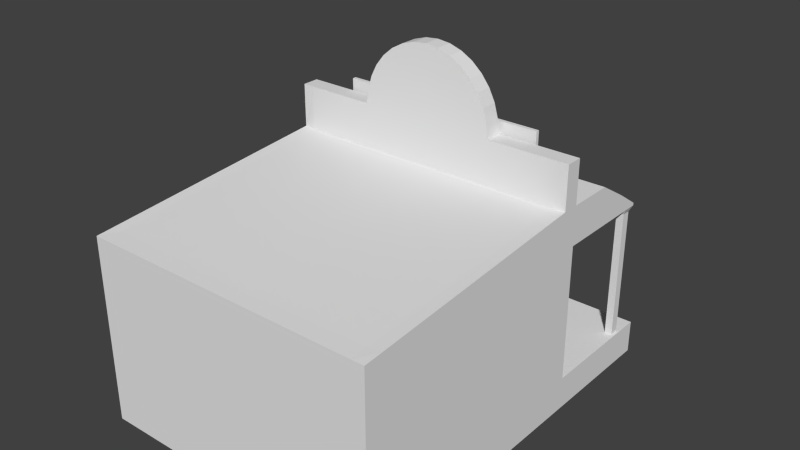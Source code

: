 # Source: House4.blend  (saved by Blender 2.73.0; exported with 4.5.12 LTS)
import bpy
from mathutils import Matrix  # noqa: F401  (used for matrix-valued properties, if any)

bpy.ops.wm.read_factory_settings(use_empty=True)
scene = bpy.context.scene
scene.name = 'Scene'

# ---- collections
col_collection_1 = bpy.data.collections.new('Collection 1'); scene.collection.children.link(col_collection_1)

# ---- materials (node trees are filled in below, after node groups)
mat_house_4 = bpy.data.materials.new('House.4')
mat_house_4.alpha_threshold = 0.0
mat_house_4.use_transparent_shadow = False
mat_house_4.roughness = 0.5
mat_house_4.line_color = (0.0, 0.0, 0.0, 1.0)

# ---- material node trees

# ---- world
world_world = bpy.data.worlds.new('World'); scene.world = world_world
world_world.color = (0.05088, 0.05088, 0.05088)
world_world.use_sun_shadow = False
world_world.sun_shadow_jitter_overblur = 0.0
world_world.cycles.sampling_method = 'MANUAL'
world_world.cycles.sample_map_resolution = 256

# ---- meshes
me_cube = bpy.data.meshes.new('Cube')
me_cube.from_pydata([(-0.04557, 1.024, 3.064), (-0.04557, 0.7878, 3.064), (0.1401, 1.024, 3.045), (0.1401, 0.7878, 3.045), (0.3186, 1.024, 2.988), (0.3186, 0.7878, 2.988), (0.4831, 1.024, 2.896), (0.4831, 0.7878, 2.896), (0.6272, 1.024, 2.771), (0.6272, 0.7878, 2.771), (0.7456, 1.024, 2.62), (0.7456, 0.7878, 2.62), (0.8335, 1.024, 2.447), (0.8335, 0.7878, 2.447), (0.8877, 1.024, 2.259), (0.8877, 0.7878, 2.259), (0.9199, 1.024, 2.065), (0.9199, 0.7863, 2.065), (-1.01, 1.024, 2.065), (-1.01, 0.7863, 2.065), (-0.9788, 1.024, 2.259), (-0.9788, 0.7878, 2.259), (-0.9246, 1.024, 2.447), (-0.9246, 0.7878, 2.447), (-0.8367, 1.024, 2.62), (-0.8367, 0.7878, 2.62), (-0.7184, 1.024, 2.771), (-0.7184, 0.7878, 2.771), (-0.5742, 1.024, 2.896), (-0.5742, 0.7878, 2.896), (-0.4097, 1.024, 2.988), (-0.4097, 0.7878, 2.988), (-0.2312, 1.024, 3.045), (-0.2312, 0.7878, 3.045), (-1.974, -2.753, -1.315), (-2.13, -2.753, -1.315), (-2.13, -2.493, -1.315), (-2.13, 0.7863, -1.315), (-1.01, -2.753, -1.315), (-1.974, -2.753, -1.16), (-2.13, -2.753, -1.16), (-2.13, -2.493, -1.16), (-2.13, 1.024, -1.315), (-2.13, 0.7863, -1.16), (-0.5272, -2.753, -1.315), (-1.01, -2.753, -1.16), (-1.974, -2.753, -1.005), (-2.13, -2.753, -1.005), (-2.13, -2.493, -1.005), (-2.13, 2.782, -1.315), (-2.13, 1.024, -1.16), (-2.13, 0.7863, -1.005), (-0.04479, -2.753, -1.315), (-0.5272, -2.753, -1.16), (-1.01, -2.753, -1.005), (-1.974, -2.753, 0.9114), (-2.13, -2.753, 0.9114), (-2.13, -2.493, 0.9114), (-2.13, 2.782, -1.16), (-2.13, 1.024, -1.005), (-2.13, 0.7863, 0.9114), (0.4376, 3.344, -1.47), (0.4376, -2.753, -1.315), (-0.04479, -2.753, -1.16), (-0.5272, -2.753, -1.005), (-1.01, -2.753, 0.9114), (-1.974, -2.753, 1.167), (-2.13, -2.753, 1.167), (-2.13, -2.493, 1.188), (-0.04479, 3.344, -1.47), (-1.01, 3.115, -1.315), (-2.13, 2.782, -1.005), (-0.5272, 3.344, -1.47), (-2.13, 1.024, 0.9114), (-1.01, 3.344, -1.47), (-2.13, 0.7863, 1.457), (0.9199, -2.753, -1.315), (0.4376, -2.753, -1.16), (-0.04479, -2.753, -1.005), (-0.5272, -2.753, 0.9114), (-1.01, -2.753, 1.167), (-0.5272, 3.115, -1.315), (-1.01, 3.115, -1.16), (-1.974, 1.024, -1.005), (-1.974, 2.782, -1.005), (-1.974, 2.782, -1.16), (-1.974, 1.024, 0.9114), (-2.13, 1.024, 1.457), (-1.976, 0.7765, 1.452), (-1.976, -2.503, 1.183), (1.885, -2.753, -1.315), (0.9199, -2.753, -1.16), (0.4376, -2.753, -1.005), (-0.04479, -2.753, 0.9114), (-0.5272, -2.753, 1.167), (1.883, -2.503, 1.183), (-0.04479, -2.753, 1.167), (0.4376, -2.753, 1.167), (0.9199, -2.753, 1.167), (1.885, -2.753, 1.167), (0.4376, 3.344, -1.315), (-0.04479, 3.115, -1.315), (-0.5272, 3.115, -1.16), (-1.01, 2.782, -1.16), (-1.01, 1.024, -1.005), (-1.01, 2.782, -1.005), (-0.04479, 3.344, -1.315), (-1.786, 1.024, 0.4519), (-1.786, 1.024, -0.9792), (-1.01, 1.024, 0.9114), (-1.115, 1.024, 0.4519), (-2.13, 2.29, 0.9114), (-1.974, 2.29, 0.9114), (-2.13, 1.337, 1.457), (-2.13, 0.7863, 2.065), (-2.13, 1.024, 2.065), (-0.5272, 3.344, -1.315), (1.883, 0.7765, 1.452), (2.057, -2.493, -1.315), (2.057, -2.753, -1.315), (1.885, -2.753, -1.16), (0.9199, -2.753, -1.005), (0.4376, -2.753, 0.9114), (2.057, -2.753, 1.167), (0.9199, -2.753, 0.9114), (1.885, -2.753, 0.9114), (-1.01, 3.344, -1.315), (0.4376, 3.115, -1.315), (-0.04479, 3.115, -1.16), (-0.5272, 1.024, -1.005), (-0.5272, 2.782, -1.005), (-1.115, 0.9428, 0.4519), (-1.786, 0.9425, -0.7343), (-1.961, 1.124, 0.9114), (-2.101, 2.322, 0.8254), (-2.012, 2.322, 0.8254), (-1.974, 1.024, 1.457), (-1.974, 1.337, 1.457), (-2.13, 1.645, 1.457), (-2.13, 2.481, 0.9114), (-1.974, 1.024, 2.065), (-1.974, 0.7863, 2.065), (2.057, 0.7863, -1.315), (2.057, 0.7863, 1.457), (2.057, -2.493, 1.188), (1.885, 0.7863, 2.065), (1.465, 0.7863, 2.065), (2.057, -2.493, -1.16), (2.057, -2.753, -1.16), (1.885, -2.753, -1.005), (2.057, -2.753, 0.9114), (0.4376, 3.115, -1.16), (-1.115, 1.024, -0.9792), (-0.5272, 1.024, 0.9114), (-0.04479, 1.024, -1.005), (-0.04479, 2.782, -1.005), (2.057, 1.024, -1.315), (-1.115, 0.9428, -0.7344), (-1.786, 0.9425, 0.4519), (-1.001, 1.124, 0.9114), (-0.5272, 1.124, 0.9114), (-1.119, 2.481, 0.9114), (-1.974, 2.481, 0.9114), (-1.01, 2.481, 0.9114), (-1.95, 1.665, 1.395), (-1.95, 2.173, 0.9905), (-1.955, 1.124, 1.395), (-1.119, 1.124, 1.395), (-1.119, 1.665, 1.395), (-2.012, 2.443, 0.8254), (-2.101, 2.443, 0.8254), (-2.101, 2.322, -1.111), (-2.012, 2.322, -1.111), (-1.01, 1.024, 1.457), (-1.01, 1.337, 1.457), (-1.974, 1.645, 1.457), (-2.13, 1.683, 1.457), (-2.13, 2.481, 0.9473), (2.057, 0.7863, -1.16), (2.057, -2.493, 0.9114), (2.057, 0.7863, 0.9114), (1.885, 1.024, 2.065), (1.465, 1.024, 2.065), (2.057, -2.493, -1.005), (2.057, -2.753, -1.005), (2.057, 2.782, -1.315), (0.4376, 2.782, -1.16), (-1.115, 0.9425, -0.9792), (-0.04479, 1.024, 0.9114), (-0.04479, 1.024, 0.4566), (-0.2321, 1.024, 0.4566), (-0.2321, 1.024, -0.7347), (-0.04479, 1.024, -0.7347), (0.4376, 1.024, -1.005), (0.4376, 2.782, -1.005), (2.057, 1.024, -1.16), (-1.974, 0.9424, -0.7343), (-0.2321, 0.9432, -0.7347), (-0.2321, 0.9432, 0.4566), (-1.974, 0.9424, 0.4554), (-1.786, 0.9425, -0.9792), (-1.974, 0.9424, -1.005), (-0.5272, 2.48, 0.9119), (1.025, 1.124, 1.395), (-1.001, 1.665, 1.395), (-1.001, 1.124, 1.395), (-0.1065, 1.124, 1.395), (-1.974, 2.481, 0.9473), (-1.01, 2.481, 0.9473), (-2.012, 2.443, -1.111), (-2.101, 2.443, -1.111), (-0.5272, 1.024, 1.457), (-0.5272, 1.338, 1.457), (-1.01, 1.645, 1.457), (-1.974, 1.683, 1.457), (2.057, 0.7863, -1.005), (2.057, 1.024, 0.9114), (2.057, 1.024, 1.457), (2.057, 0.7863, 2.065), (2.057, 1.024, 2.065), (1.885, 1.024, 1.457), (1.465, 1.024, 1.457), (0.9199, 1.024, 1.457), (2.057, 2.782, -1.16), (0.9199, 2.782, -1.16), (0.4376, 1.024, -0.7347), (0.4376, 1.024, 0.9114), (0.4433, 1.024, 0.4566), (1.469, 0.9432, 0.4566), (0.9046, 1.024, 0.4566), (1.469, 1.024, 0.4566), (1.469, 0.9432, -0.7347), (1.469, 1.024, -0.7347), (0.9199, 1.024, -0.7347), (0.9199, 1.024, -1.005), (0.9199, 2.782, -1.005), (2.057, 1.024, -1.005), (-1.974, -2.493, -0.772), (-1.974, -2.493, 0.4538), (-1.974, 0.9416, 1.056), (-1.974, -2.493, -1.005), (0.005938, 1.124, 0.9114), (0.4376, 1.124, 0.9114), (-0.1065, 1.665, 1.395), (-0.1064, 2.481, 0.9114), (-0.5272, 2.48, 0.9478), (-1.01, 1.683, 1.457), (-0.04479, 1.024, 1.457), (-0.04479, 1.337, 1.457), (-0.5272, 1.645, 1.456), (2.057, 2.29, 0.9114), (2.057, 1.337, 1.457), (1.885, 1.337, 1.457), (1.465, 1.338, 1.457), (0.9199, 1.337, 1.457), (0.4376, 1.024, 1.457), (2.057, 2.782, -1.005), (1.885, 2.782, -1.16), (-0.2377, 0.9424, -1.005), (0.9199, 1.024, 0.9114), (1.885, 1.024, -1.005), (1.373, 1.024, 0.9114), (1.885, 1.024, 0.9114), (1.481, 0.9424, -1.005), (1.885, 2.782, -1.005), (-0.2377, -2.493, -0.772), (-0.2377, -2.493, 0.4538), (-1.974, -2.493, 1.056), (-0.2377, -2.493, -1.005), (0.9133, 1.124, 0.9114), (0.4376, 2.48, 0.9119), (0.005965, 2.481, 0.9114), (0.005938, 1.665, 1.395), (0.005938, 1.4, 1.373), (0.005938, 2.118, 1.123), (0.005938, 1.124, 1.395), (0.9133, 1.124, 1.395), (-0.5272, 1.684, 1.456), (0.4376, 1.338, 1.457), (-0.04479, 1.645, 1.457), (1.885, 2.29, 0.9114), (2.057, 2.481, 0.9114), (2.057, 1.645, 1.457), (1.885, 1.645, 1.457), (1.465, 1.645, 1.456), (0.9199, 1.645, 1.457), (1.885, 0.9424, -0.7343), (1.885, 0.9424, 0.4584), (1.373, 1.124, 0.9114), (1.885, 1.125, 0.9114), (1.481, -2.493, -1.005), (1.885, 0.9424, -1.005), (1.481, -2.493, -0.772), (1.481, -2.493, 0.4538), (-0.2377, -2.493, 1.056), (0.9133, 1.665, 1.395), (0.9199, 2.481, 0.9114), (0.4376, 2.48, 0.9478), (-0.04479, 1.683, 1.457), (0.4376, 1.645, 1.456), (1.885, 2.29, 0.9114), (2.057, 2.29, 0.9114), (2.057, 2.481, 0.9473), (2.057, 1.683, 1.457), (1.885, 1.683, 1.457), (1.465, 1.684, 1.456), (0.9199, 1.683, 1.457), (1.885, -2.493, -0.772), (1.885, -2.493, 0.4538), (1.885, 0.9416, 1.056), (1.873, 1.124, 1.395), (1.873, 1.665, 1.395), (1.885, 2.481, 0.9114), (1.873, 2.173, 0.9905), (1.465, 2.48, 0.9119), (1.885, 2.481, 0.9114), (1.885, -2.493, -1.005), (1.481, -2.493, 1.056), (1.885, -2.493, 1.056), (1.024, 2.481, 0.9114), (1.025, 1.665, 1.395), (0.9199, 2.481, 0.9473), (0.4376, 1.684, 1.456), (2.057, 2.481, 0.9114), (1.885, 2.481, 0.9473), (1.465, 2.48, 0.9478), (2.033, 1.654, 1.324), (2.033, 1.195, 1.324), (2.033, 1.195, 0.9724), (2.033, 2.173, 0.9905), (1.914, 2.322, 0.8254), (2.018, 2.322, 0.8254), (1.914, 2.443, 0.8254), (2.018, 2.443, 0.8254), (1.914, 2.322, -1.091), (2.018, 2.322, -1.091), (1.914, 2.443, -1.091), (2.018, 2.443, -1.091), (-1.976, 0.7765, 1.452), (-1.984, 0.8564, 1.46), (1.885, 0.8609, 1.457), (1.883, 0.7765, 1.452), (-2.11, 1.654, 1.324), (-2.11, 1.485, 0.9724), (-2.111, 2.173, 0.9905), (-2.11, 1.195, 1.324), (-2.11, 1.195, 0.9724), (-1.974, -2.753, 1.039), (-2.13, -2.753, 1.039), (-2.13, -2.493, 1.05), (-2.13, 0.7863, 1.184), (-1.01, -2.753, 1.039), (-2.13, 1.024, 1.184), (-0.5272, -2.753, 1.039), (-0.04479, -2.753, 1.039), (0.9199, -2.753, 1.039), (0.4376, -2.753, 1.039), (-2.13, 1.927, 1.184), (-2.13, 2.063, 1.184), (2.057, -2.753, 1.039), (1.885, -2.753, 1.039), (-2.13, 2.128, 1.184), (2.057, 0.7863, 1.184), (2.057, -2.493, 1.05), (-1.974, 2.128, 1.184), (2.057, 1.024, 1.184), (-1.01, 2.128, 1.184), (2.057, 1.927, 1.184), (-0.5273, 2.127, 1.183), (2.057, 2.063, 1.184), (0.4374, 2.127, 1.183), (2.057, 2.128, 1.184), (1.465, 2.127, 1.183), (1.885, 2.128, 1.184), (0.9199, 2.128, 1.184), (-0.5313, 1.666, 1.394), (-0.5351, 1.124, 1.395), (-1.001, 2.102, 1.133), (-0.1065, 2.084, 1.143), (-0.5293, 2.113, 1.137), (-1.543, 0.7863, 2.065), (-1.543, 2.48, 0.9119), (-1.543, 1.024, 1.457), (-1.543, 1.338, 1.457), (-1.543, 1.024, 2.065), (-1.543, 2.48, 0.9478), (-1.543, 1.645, 1.456), (-1.543, 1.684, 1.456), (-1.543, 2.127, 1.183), (-1.531, 1.666, 1.372), (-1.538, 2.158, 1.109), (-1.96, 2.144, 1.107), (-1.119, 2.132, 1.115), (0.445, 1.666, 1.394), (0.9133, 2.122, 1.121), (0.4406, 2.14, 1.121), (1.464, 1.666, 1.394), (1.025, 2.157, 1.1), (1.873, 2.156, 1.1), (1.462, 2.177, 1.098), (1.024, 0.7863, 2.065), (1.024, 1.024, 2.065), (1.024, 1.024, 1.457), (1.024, 1.337, 1.457), (1.024, 1.645, 1.457), (1.024, 2.481, 0.9473), (1.024, 1.683, 1.457), (1.024, 2.128, 1.184), (0.005965, 1.337, 1.457), (0.005965, 1.024, 1.457), (0.005965, 2.481, 0.9473), (0.005965, 1.645, 1.457), (0.005965, 1.683, 1.457), (0.005965, 2.128, 1.184), (-0.1064, 1.337, 1.457), (-0.1064, 1.024, 1.457), (-0.1064, 2.481, 0.9473), (-0.1064, 1.645, 1.457), (-0.1064, 1.683, 1.457), (-0.1064, 2.128, 1.184), (-1.119, 1.024, 1.457), (-1.119, 1.024, 2.065), (-1.119, 2.481, 0.9473), (-1.119, 1.683, 1.457), (-1.119, 2.128, 1.184), (-1.119, 0.7863, 2.065), (-1.119, 1.337, 1.457), (-1.119, 1.645, 1.457), (0.4469, 1.124, 1.395), (1.487, 1.124, 1.395), (1.025, 1.368, 1.395), (1.873, 1.391, 1.392), (1.476, 1.38, 1.394), (0.446, 1.397, 1.394), (0.9133, 1.393, 1.373), (-0.1065, 1.386, 1.387), (-1.001, 1.402, 1.373), (-0.5332, 1.394, 1.394), (-1.119, 1.379, 1.384), (-1.95, 1.391, 1.392), (-1.526, 1.38, 1.394), (-1.522, 1.124, 1.373), (-0.04479, 1.024, 0.5561), (0.4376, 1.024, 0.5561), (0.9199, 1.024, 0.5561), (1.885, 1.024, 0.5575), (-0.5272, 1.024, 0.5575), (1.548, 1.024, 0.557), (1.885, 1.024, -0.8365), (1.548, 1.024, -0.8365), (-0.5272, 1.024, -0.8365), (0.9199, 1.024, -0.8365), (0.4376, 1.024, -0.8365), (-0.04479, 1.024, -0.8365), (-0.3142, 1.024, 0.5569), (-0.3142, 1.024, -0.8365), (-0.02614, 1.053, 0.4571), (-0.2324, 1.053, 0.4571), (-0.2324, 1.053, -0.7328), (-0.02614, 1.053, -0.7328), (0.44, 1.053, -0.7328), (0.44, 1.053, 0.4571), (0.9061, 1.053, 0.4571), (1.471, 1.053, 0.4571), (1.471, 1.053, -0.7328), (0.9061, 1.053, -0.7328), (-0.02614, 1.053, 0.5361), (0.44, 1.053, 0.5361), (0.9061, 1.053, 0.5361), (1.533, 1.053, 0.5368), (1.533, 1.053, -0.8127), (0.9061, 1.053, -0.8127), (0.44, 1.053, -0.8127), (-0.02614, 1.053, -0.8127), (-0.2932, 1.053, 0.5367), (-0.2931, 1.053, -0.8127), (-1.01, 1.024, 0.546), (-1.055, 1.024, 0.5247), (-1.974, 1.024, 0.546), (-1.054, 1.024, -1.005), (-1.848, 1.024, -0.9853), (-1.85, 1.024, -1.005), (-1.848, 1.024, 0.5247), (-1.786, 1.054, 0.4534), (-1.786, 1.054, -0.9792), (-1.116, 1.054, 0.4534), (-1.116, 1.054, -0.9792), (-1.072, 1.054, 0.5072), (-1.072, 1.054, -1.005), (-1.829, 1.054, -0.9853), (-1.831, 1.054, -1.005), (-1.829, 1.054, 0.5072), (-1.974, -2.493, -1.47), (-1.974, -2.753, -1.47), (-2.13, -2.753, -1.47), (-2.13, -2.493, -1.47), (-1.974, 0.7863, -1.47), (-2.13, 0.7863, -1.47), (-1.01, -2.493, -1.47), (-1.01, -2.753, -1.47), (-1.974, 1.024, -1.47), (-2.13, 1.024, -1.47), (-1.01, 0.7863, -1.47), (-0.5272, -2.493, -1.47), (-0.5272, -2.753, -1.47), (-2.13, 2.782, -1.47), (-1.974, 2.782, -1.47), (-1.01, 1.024, -1.47), (-0.5272, 0.7863, -1.47), (-0.04479, -2.493, -1.47), (-0.04479, -2.753, -1.47), (-1.01, 2.782, -1.47), (-0.5272, 1.024, -1.47), (-0.04479, 0.7863, -1.47), (0.4376, -2.493, -1.47), (0.4376, -2.753, -1.47), (-0.5272, 2.782, -1.47), (-1.01, 3.045, -1.47), (-0.04479, 1.024, -1.47), (0.4376, 0.7863, -1.47), (0.9199, -2.493, -1.47), (0.9199, -2.753, -1.47), (-0.04479, 2.782, -1.47), (-0.5272, 3.045, -1.47), (0.4376, 1.024, -1.47), (0.9199, 0.7863, -1.47), (1.885, -2.493, -1.47), (1.885, -2.753, -1.47), (0.4376, 2.782, -1.47), (-0.04479, 3.045, -1.47), (0.9199, 1.024, -1.47), (1.885, 0.7863, -1.47), (2.057, -2.493, -1.47), (2.057, -2.753, -1.47), (0.9199, 2.782, -1.47), (0.4376, 3.045, -1.47), (1.885, 1.024, -1.47), (2.057, 0.7863, -1.47), (1.885, 2.782, -1.47), (2.057, 1.024, -1.47), (2.057, 2.782, -1.47), (0.8491, 0.9432, 0.4566), (-0.2332, 0.9416, 1.056), (0.4717, 0.9416, 1.056), (1.469, 0.9416, 1.056), (0.4733, 0.9432, 0.4566), (0.8498, 0.9416, 1.056), (0.4735, 1.024, 0.4566), (0.8491, 1.024, 0.4566), (0.8491, 0.9432, -0.7342), (0.4733, 0.9432, -0.7342), (0.4735, 1.024, -0.7342), (0.8491, 1.024, -0.7342), (0.853, 0.9424, -1.005), (0.853, -2.493, -1.005), (0.8625, -2.493, -0.772), (0.8625, -2.493, 0.4538), (0.8625, -2.493, 1.056), (0.4771, -2.493, -0.772), (0.4771, -2.493, 1.056), (0.4771, 0.9424, -1.005), (0.4771, -2.493, -1.005), (0.4771, -2.493, 0.4538), (-1.116, 0.9416, 1.056), (-1.785, 0.9416, 1.056), (-1.788, 0.9424, -1.005), (-1.115, 0.9424, -1.005), (0.9199, 1.076, 2.065), (-1.01, 1.076, 2.065), (-1.01, 1.076, 1.457), (-0.5272, 1.076, 1.457), (0.9199, 1.076, 1.457), (-0.04479, 1.076, 1.457), (0.4376, 1.076, 1.457), (0.005965, 1.076, 1.457), (-0.1064, 1.076, 1.457), (0.9199, 1.128, 2.107), (-1.01, 1.128, 2.107), (-1.01, 1.128, 1.457), (-0.5272, 1.128, 1.457), (0.9199, 1.128, 1.457), (-0.04479, 1.128, 1.457), (0.4376, 1.128, 1.457), (0.005965, 1.128, 1.457), (-0.1064, 1.128, 1.457), (1.414, 1.076, 2.065), (-1.504, 1.076, 2.065), (-1.504, 1.076, 1.457), (1.414, 1.076, 1.457), (1.414, 1.128, 2.107), (-1.504, 1.128, 2.107), (-1.504, 1.128, 1.457), (1.414, 1.128, 1.457), (0.9199, 1.076, 2.21), (-1.01, 1.076, 2.21), (0.9199, 1.128, 2.21), (-1.01, 1.128, 2.21), (1.414, 1.076, 2.21), (-1.504, 1.076, 2.21), (1.414, 1.128, 2.21), (-1.504, 1.128, 2.21), (1.31, 1.128, 2.21), (1.308, 1.128, 1.457), (1.309, 1.128, 2.107), (-1.393, 1.128, 2.107), (-1.393, 1.128, 2.21), (-1.393, 1.128, 1.457), (1.414, 1.128, 1.575), (-1.393, 1.128, 1.571), (-1.01, 1.128, 1.571), (-1.504, 1.128, 1.571), (0.9199, 1.128, 1.575), (1.308, 1.128, 1.575), (-1.974, 2.782, -1.315), (-1.01, 2.782, -1.315), (0.4376, 2.782, -1.315), (0.9199, 2.782, -1.315), (1.885, 2.782, -1.315), (2.057, 1.125, 0.9114), (2.032, 1.124, 1.395), (2.032, 1.665, 1.395), (2.032, 2.156, 1.1), (2.032, 1.391, 1.392), (1.885, 1.205, 0.9855), (1.869, 1.204, 1.319), (1.869, 1.655, 1.319), (1.869, 1.391, 1.319), (-2.134, 2.29, 0.9114), (-1.962, 1.205, 0.9855), (-2.111, 1.654, 1.324), (-2.111, 1.195, 1.324), (-2.111, 1.195, 0.9724), (-1.95, 2.156, 1.1), (-2.134, 1.125, 0.9114), (-1.947, 1.204, 1.319), (-1.947, 1.655, 1.319), (-1.947, 1.391, 1.319), (-1.01, 2.914, -1.16), (-0.04479, 2.914, -1.16), (-0.5272, 2.914, -1.16), (0.4376, 2.914, -1.16), (-1.01, 2.914, -1.47), (-0.5272, 2.914, -1.47), (-0.04479, 2.914, -1.47), (0.4376, 2.914, -1.47), (0.4376, 2.914, -1.315), (-1.01, 2.914, -1.315), (-1.01, 2.914, -1.005), (-0.5272, 2.914, -1.005), (-0.04479, 2.914, -1.005), (0.4376, 2.914, -1.005)], [], [(0, 1, 3, 2), (2, 3, 5, 4), (4, 5, 7, 6), (6, 7, 9, 8), (8, 9, 11, 10), (10, 11, 13, 12), (12, 13, 15, 14), (14, 15, 17, 16), (18, 19, 21, 20), (20, 21, 23, 22), (22, 23, 25, 24), (24, 25, 27, 26), (26, 27, 29, 28), (28, 29, 31, 30), (32, 33, 1, 0), (30, 31, 33, 32), (0, 2, 4, 6, 8, 10, 12, 14, 16, 18, 20, 22, 24, 26, 28, 30, 32), (3, 1, 33, 31, 29, 27, 25, 23, 21, 19, 17, 15, 13, 11, 9, 7, 5), (535, 529, 69, 61), (34, 39, 40, 35), (35, 40, 41, 36), (523, 517, 74, 72), (36, 41, 43, 37), (38, 45, 39, 34), (39, 46, 47, 40), (40, 47, 48, 41), (37, 43, 50, 42), (41, 48, 51, 43), (106, 100, 61, 69), (44, 53, 45, 38), (45, 54, 46, 39), (47, 46, 55, 56), (48, 47, 56, 57), (42, 50, 58, 49), (126, 116, 72, 74), (43, 51, 59, 50), (116, 106, 69, 72), (51, 48, 57, 60), (52, 44, 504, 510), (52, 63, 53, 44), (53, 64, 54, 45), (46, 54, 65, 55), (348, 347, 66, 67), (349, 348, 67, 68), (101, 127, 100, 106), (50, 59, 71, 58), (59, 51, 60, 73), (37, 42, 501, 497), (350, 349, 68, 75), (36, 37, 497, 495), (62, 77, 63, 52), (63, 78, 64, 53), (54, 64, 79, 65), (347, 351, 80, 66), (67, 66, 89, 68), (118, 119, 533, 532), (59, 83, 84, 71), (84, 85, 58, 71), (156, 142, 537, 539), (83, 59, 73, 86, 478), (352, 350, 75, 87), (44, 38, 499, 504), (88, 75, 68, 89), (76, 91, 77, 62), (77, 92, 78, 63), (64, 78, 93, 79), (351, 353, 94, 80), (95, 89, 66, 80, 94, 96, 97, 98, 99), (34, 35, 494, 493), (35, 36, 495, 494), (102, 81, 70, 82), (83, 481, 479, 104, 105, 84), (105, 103, 85, 84), (488, 490, 484, 486), (352, 87, 113, 357), (87, 75, 114, 115), (185, 156, 539, 540), (117, 88, 89, 95), (76, 62, 515, 521), (90, 120, 91, 76), (91, 121, 92, 77), (78, 92, 122, 93), (353, 354, 96, 94), (354, 356, 97, 96), (356, 355, 98, 97), (355, 360, 99, 98), (90, 76, 521, 527), (128, 101, 81, 102), (637, 639, 102, 82), (104, 129, 130, 105), (62, 52, 510, 515), (187, 566, 258, 197, 157), (476, 104, 479, 477), (112, 111, 134, 135), (87, 136, 137, 113), (357, 113, 138, 358), (136, 87, 115, 140), (140, 115, 114, 141), (143, 117, 95, 144), (173, 420, 421, 18), (141, 114, 75, 88), (118, 147, 148, 119), (119, 148, 120, 90), (120, 149, 121, 91), (92, 121, 124, 122), (360, 359, 123, 99), (144, 95, 99, 123), (121, 149, 125, 124), (42, 49, 505, 501), (38, 34, 493, 499), (151, 127, 101, 128), (639, 638, 128, 102), (129, 104, 476, 109, 153, 446, 450), (129, 154, 155, 130), (155, 194, 650, 649), (142, 118, 532, 537), (157, 131, 110, 152, 187), (131, 158, 107, 110), (196, 132, 158, 199), (310, 289, 288, 269, 276, 203, 429), (111, 139, 170, 134), (135, 134, 171, 172), (420, 173, 174, 426), (113, 137, 175, 138), (358, 138, 176, 361), (382, 136, 140, 384), (384, 140, 141, 380), (142, 178, 147, 118), (363, 362, 143, 144), (117, 143, 218, 145), (181, 182, 146, 145), (147, 183, 184, 148), (148, 184, 149, 120), (149, 184, 150, 125), (359, 363, 144, 123), (119, 90, 527, 533), (638, 640, 151, 128), (154, 129, 450, 455, 453), (154, 193, 194, 155), (650, 640, 638, 649), (156, 195, 178, 142), (132, 200, 108, 107, 158), (167, 205, 159, 133, 166, 441), (390, 392, 168, 389), (167, 441, 440, 438), (162, 381, 390, 391), (169, 135, 172, 209), (134, 170, 210, 171), (172, 171, 210, 209), (173, 211, 212, 174), (426, 174, 213, 427), (138, 175, 214, 176), (162, 632, 165, 112), (364, 361, 176, 214), (178, 215, 183, 147), (183, 215, 180, 179), (362, 365, 217, 143), (219, 181, 145, 218), (220, 221, 182, 181), (401, 16, 17, 400), (184, 183, 179, 150), (195, 156, 185, 223), (193, 154, 453, 452), (442, 188, 226, 443), (547, 545, 198, 190, 189, 227), (191, 190, 198, 197), (560, 553, 549, 550), (193, 234, 235, 194), (235, 224, 186, 194), (195, 236, 215, 178), (237, 196, 199, 238), (201, 565, 200, 132, 196), (199, 158, 564, 239), (240, 201, 196, 237), (202, 163, 208, 245), (243, 375, 379, 378), (206, 376, 437, 435), (388, 364, 214, 387), (170, 169, 209, 210), (415, 247, 248, 414), (174, 212, 249, 213), (427, 213, 246, 423), (215, 236, 216, 180), (143, 217, 219, 218), (217, 220, 181, 219), (221, 220, 252, 253), (402, 221, 253, 403), (88, 117, 145, 146, 400, 17, 19, 425, 380, 141), (236, 195, 223, 256), (234, 193, 452, 451), (443, 226, 259, 444), (230, 232, 231, 228), (445, 447, 444, 259, 261, 262), (552, 549, 231, 232, 233), (234, 260, 264, 235), (264, 257, 224, 235), (265, 237, 238, 266), (268, 240, 237, 265), (258, 566, 565, 201, 240, 268), (276, 269, 242, 241, 275, 428), (434, 295, 320, 430), (368, 366, 246, 277), (409, 255, 278, 408), (414, 248, 279, 417), (213, 249, 277, 246), (236, 260, 448, 445, 262, 216), (220, 217, 251, 252), (367, 250, 281, 369), (253, 252, 283, 284), (255, 222, 254, 278), (403, 253, 284, 404), (260, 236, 256, 264), (256, 223, 257, 264), (231, 286, 287, 228), (560, 258, 268, 561), (263, 291, 286, 231), (558, 265, 266, 562), (266, 238, 267, 294), (561, 268, 265, 558), (378, 244, 271, 274), (295, 393, 395, 394), (276, 428, 433, 434), (419, 368, 277, 418), (408, 278, 299, 411), (417, 279, 298, 418), (252, 251, 282, 283), (369, 281, 302, 371), (284, 283, 304, 305), (278, 254, 285, 299), (404, 284, 305, 406), (286, 307, 308, 287), (319, 296, 321, 405), (291, 263, 290, 316), (307, 292, 293, 308), (562, 266, 294, 559), (317, 557, 559, 294, 267, 239, 564, 563, 542, 543, 546, 544, 309, 318), (316, 290, 292, 307), (379, 377, 163, 202), (314, 319, 405, 325), (411, 299, 322, 412), (283, 282, 303, 304), (301, 250, 280, 300), (323, 281, 250, 301), (281, 315, 324, 302), (371, 373, 304, 303), (373, 372, 305, 304), (299, 285, 306, 322), (407, 374, 306, 406), (291, 316, 307, 286), (310, 429, 432, 431), (311, 396, 399, 398), (313, 329, 326, 625), (300, 312, 332, 330), (308, 293, 317, 318), (281, 323, 312, 315), (374, 370, 322, 306), (301, 300, 330, 331), (323, 301, 331, 333), (331, 330, 334, 335), (330, 332, 336, 334), (333, 331, 335, 337), (335, 334, 336, 337), (332, 333, 337, 336), (345, 346, 343, 342), (381, 161, 392, 390), (139, 162, 169, 170), (341, 338, 339, 340), (321, 297, 370, 374), (405, 321, 374, 407), (324, 325, 372, 373), (302, 324, 373, 371), (419, 418, 298, 412, 413), (282, 369, 371, 303), (416, 245, 368, 419), (251, 367, 369, 282), (245, 208, 366, 368), (217, 365, 367, 251), (385, 207, 364, 388), (180, 216, 365, 362), (207, 177, 361, 364), (150, 179, 363, 359), (179, 180, 362, 363), (139, 358, 361, 177), (125, 150, 359, 360), (111, 357, 358, 139), (124, 125, 360, 355), (122, 124, 355, 356), (93, 122, 356, 354), (79, 93, 354, 353), (73, 352, 357, 111), (65, 79, 353, 351), (73, 60, 350, 352), (55, 65, 351, 347), (60, 57, 349, 350), (57, 56, 348, 349), (56, 55, 347, 348), (375, 204, 377, 379), (376, 205, 436, 437), (394, 395, 270, 296), (392, 161, 163, 377), (422, 385, 388, 424), (175, 386, 387, 214), (424, 388, 387, 423), (137, 383, 386, 175), (342, 343, 344), (421, 384, 380, 425), (420, 382, 384, 421), (136, 382, 383, 137), (391, 390, 389, 164), (163, 161, 422, 208), (161, 381, 385, 422), (435, 243, 272, 273), (432, 430, 320, 396), (243, 378, 274, 272), (429, 203, 430, 432), (398, 399, 314, 312), (394, 296, 319, 397), (325, 405, 407, 372), (295, 394, 397, 320), (372, 407, 406, 305), (285, 404, 406, 306), (254, 403, 404, 285), (222, 402, 403, 254), (221, 402, 401, 182), (182, 401, 400, 146), (297, 410, 413, 370), (279, 411, 412, 298), (370, 413, 412, 322), (248, 408, 411, 279), (247, 409, 408, 248), (249, 417, 418, 277), (270, 271, 410, 297), (212, 414, 417, 249), (393, 272, 274, 395), (211, 415, 414, 212), (402, 222, 16, 401), (247, 415, 575, 572), (366, 424, 423, 246), (208, 422, 424, 366), (386, 427, 423, 387), (383, 426, 427, 386), (382, 420, 426, 383), (378, 379, 202, 244), (431, 432, 396, 311), (296, 270, 297, 321), (434, 433, 393, 295), (206, 435, 273, 275), (435, 437, 375, 243), (437, 436, 204, 375), (438, 440, 389, 168), (440, 439, 164, 389), (441, 166, 439, 440), (189, 190, 457, 456), (452, 453, 473, 472), (191, 192, 459, 458), (442, 454, 446, 153, 188), (448, 449, 447, 445), (260, 234, 451, 449, 448), (453, 455, 475, 473), (442, 443, 467, 466), (229, 548, 547, 227, 461, 462), (449, 451, 471, 470), (451, 452, 472, 471), (455, 450, 446, 454), (232, 230, 463, 464), (192, 225, 460, 459), (461, 467, 468, 462), (456, 466, 467, 461), (469, 463, 462, 468), (470, 464, 463, 469), (470, 471, 465, 464), (475, 474, 457, 458), (471, 472, 460, 465), (472, 473, 459, 460), (473, 475, 458, 459), (474, 466, 456, 457), (233, 232, 464, 465), (444, 447, 469, 468), (230, 229, 462, 463), (455, 454, 474, 475), (227, 189, 456, 461), (443, 444, 468, 467), (454, 442, 466, 474), (190, 191, 458, 457), (447, 449, 470, 469), (477, 482, 478, 86, 109), (109, 476, 477), (477, 479, 488, 487), (482, 477, 487, 491), (481, 83, 480), (482, 480, 83, 478), (481, 480, 489, 490), (480, 482, 491, 489), (487, 488, 486, 485), (485, 483, 491, 487), (483, 484, 490, 489, 491), (479, 481, 490, 488), (152, 110, 485, 486), (108, 152, 486, 484), (107, 108, 484, 483), (110, 107, 483, 485), (492, 493, 494, 495), (496, 492, 495, 497), (498, 499, 493, 492), (500, 496, 497, 501), (502, 498, 492, 496), (503, 504, 499, 498), (500, 501, 505, 506), (507, 502, 496, 500), (508, 503, 498, 502), (509, 510, 504, 503), (507, 500, 506, 511), (512, 508, 502, 507), (513, 509, 503, 508), (514, 515, 510, 509), (512, 507, 511, 516), (518, 513, 508, 512), (519, 514, 509, 513), (520, 521, 515, 514), (518, 512, 516, 522), (642, 641, 517, 523), (524, 519, 513, 518), (525, 520, 514, 519), (526, 527, 521, 520), (524, 518, 522, 528), (643, 642, 523, 529), (530, 525, 519, 524), (531, 526, 520, 525), (532, 533, 527, 526), (530, 524, 528, 534), (644, 643, 529, 535), (536, 531, 525, 530), (537, 532, 526, 531), (536, 530, 534, 538), (539, 537, 531, 536), (539, 536, 538, 540), (70, 81, 116, 126), (81, 101, 106, 116), (100, 127, 535, 61), (529, 523, 72, 69), (198, 545, 543, 542), (287, 308, 318, 309), (548, 541, 549, 552), (228, 541, 548, 229, 230), (547, 548, 552, 551), (545, 547, 551, 550), (541, 545, 550, 549), (293, 556, 557, 317), (290, 554, 555, 292), (292, 555, 556, 293), (263, 553, 554, 290), (258, 560, 550, 197), (556, 562, 559, 557), (554, 561, 558, 555), (555, 558, 562, 556), (553, 560, 561, 554), (197, 550, 551, 225, 192, 191), (225, 551, 552, 233, 465, 460), (553, 263, 231, 549), (18, 421, 425, 19), (228, 287, 309, 544), (238, 199, 239, 267), (545, 541, 546, 543), (541, 228, 544, 546), (131, 198, 542, 563), (131, 157, 197, 198), (158, 131, 563, 564), (200, 565, 566, 187), (200, 187, 152, 108), (572, 575, 584, 581), (18, 16, 567, 568), (255, 409, 574, 573), (409, 247, 572, 574), (222, 255, 573, 571), (415, 211, 570, 575), (211, 173, 569, 570), (173, 18, 568, 569), (16, 222, 571, 567), (581, 584, 579, 578, 609, 611, 580, 582, 583), (567, 585, 597, 593), (573, 574, 583, 582), (574, 572, 581, 583), (571, 573, 582, 580), (575, 570, 579, 584), (570, 569, 578, 579), (571, 580, 602, 592, 588), (578, 569, 587, 591, 606), (587, 586, 590, 610, 591), (585, 588, 592, 607, 589), (586, 568, 594, 598), (577, 604, 605, 596), (609, 578, 606, 608), (602, 612, 607, 592), (569, 568, 586, 587), (567, 571, 588, 585), (594, 593, 595, 596), (595, 593, 597, 599, 601), (594, 596, 605, 600, 598), (589, 603, 601, 599), (585, 589, 599, 597), (590, 586, 598, 600), (576, 577, 596, 595), (568, 567, 593, 594), (603, 576, 595, 601), (580, 611, 612, 602), (604, 590, 600, 605), (608, 606, 591, 610), (611, 576, 603, 612), (577, 609, 608, 604), (611, 609, 577, 576), (612, 603, 589, 607), (604, 608, 610, 590), (640, 186, 615, 645), (224, 257, 617, 616), (186, 224, 616, 615), (637, 82, 70, 646), (85, 103, 614, 613), (58, 85, 613, 49), (257, 223, 185, 617), (615, 616, 534, 528), (646, 70, 517, 641), (70, 126, 74, 517), (645, 615, 528, 644), (49, 613, 506, 505), (613, 614, 511, 506), (616, 617, 538, 534), (617, 185, 540, 538), (250, 618, 289, 300), (431, 311, 620, 622), (311, 398, 621, 620), (310, 431, 622, 619), (289, 310, 619, 618), (398, 312, 323, 621), (365, 216, 618, 250, 367), (206, 275, 241, 160, 159, 205, 376), (618, 216, 262, 289), (300, 289, 623, 313), (623, 289, 310, 624), (626, 431, 311, 625), (624, 310, 431, 626), (398, 313, 625, 311), (313, 623, 328, 329), (624, 626, 625, 326, 327), (623, 624, 327, 328), (329, 328, 327, 326), (162, 139, 177, 207), (112, 165, 628, 133), (636, 635, 164, 439), (627, 112, 133, 633), (628, 634, 166, 133), (634, 630, 629, 635, 636), (381, 162, 207, 385), (632, 164, 635, 165), (634, 636, 439, 166), (628, 631, 630, 634), (165, 635, 629, 344), (343, 346, 628, 165, 344), (162, 112, 135, 169), (167, 438, 436, 205), (438, 168, 204, 436), (395, 274, 271, 270), (168, 392, 377, 204), (416, 419, 413, 410), (244, 202, 245, 416), (244, 416, 410, 271), (428, 275, 273, 433), (433, 273, 272, 393), (276, 434, 430, 203), (396, 320, 397, 399), (315, 314, 325, 324), (399, 397, 319, 314), (300, 280, 315, 312), (312, 323, 333, 332), (312, 300, 313, 398), (127, 645, 644, 535), (241, 242, 226, 188), (242, 269, 259, 226), (159, 160, 153, 109), (633, 133, 86, 73), (269, 288, 261, 259), (288, 289, 262, 261), (160, 241, 188, 153), (133, 159, 109, 86), (614, 646, 641, 511), (103, 637, 646, 614), (151, 640, 645, 127), (528, 522, 643, 644), (522, 516, 642, 643), (516, 511, 641, 642), (103, 105, 647, 637), (649, 638, 639, 648), (648, 639, 637, 647), (130, 155, 649, 648), (105, 130, 648, 647), (194, 186, 640, 650)])
_uv = me_cube.uv_layers.new(name='UVMap')
_uv.uv.foreach_set('vector', [0.0, 0.0, 0.0, 0.0, 0.0, 0.0, 0.0, 0.0, 0.0, 0.0, 0.0, 0.0, 0.0, 0.0, 0.0, 0.0, 0.0, 0.0, 0.0, 0.0, 0.0, 0.0, 0.0, 0.0, 0.0, 0.0, 0.0, 0.0, 0.0, 0.0, 0.0, 0.0, 0.0, 0.0, 0.0, 0.0, 0.0, 0.0, 0.0, 0.0, 0.0, 0.0, 0.0, 0.0, 0.0, 0.0, 0.0, 0.0, 0.0, 0.0, 0.0, 0.0, 0.0, 0.0, 0.0, 0.0, 0.0, 0.0, 0.0, 0.0, 0.0, 0.0, 0.0, 0.0, 0.0, 0.0, 0.0, 0.0, 0.0, 0.0, 0.0, 0.0, 0.0, 0.0, 0.0, 0.0, 0.0, 0.0, 0.0, 0.0, 0.0, 0.0, 0.0, 0.0, 0.0, 0.0, 0.0, 0.0, 0.0, 0.0, 0.0, 0.0, 0.0, 0.0, 0.0, 0.0, 0.0, 0.0, 0.0, 0.0, 0.0, 0.0, 0.0, 0.0, 0.0, 0.0, 0.0, 0.0, 0.0, 0.0, 0.0, 0.0, 0.0, 0.0, 0.0, 0.0, 0.0, 0.0, 0.0, 0.0, 0.0, 0.0, 0.0, 0.0, 0.0, 0.0, 0.0, 0.0, 0.6482, 0.9225, 0.618, 0.9194, 0.5891, 0.9102, 0.5624, 0.8952, 0.539, 0.875, 0.5198, 0.8504, 0.5055, 0.8224, 0.4967, 0.7919, 0.4915, 0.7604, 0.8046, 0.7604, 0.7996, 0.7919, 0.7908, 0.8224, 0.7765, 0.8504, 0.7573, 0.875, 0.7339, 0.8952, 0.7072, 0.9102, 0.6783, 0.9194, 0.0, 0.0, 0.0, 0.0, 0.0, 0.0, 0.0, 0.0, 0.0, 0.0, 0.0, 0.0, 0.0, 0.0, 0.0, 0.0, 0.0, 0.0, 0.0, 0.0, 0.0, 0.0, 0.0, 0.0, 0.0, 0.0, 0.0, 0.0, 0.0, 0.0, 0.0, 0.0, 0.0, 0.0, 0.0, 0.0, 0.0, 0.0, 0.0, 0.0, 0.0, 0.0, 0.01317, 0.6125, 0.01317, 0.6312, 0.01317, 0.6312, 0.01317, 0.6125, 0.01317, 0.6125, 0.01317, 0.6312, 0.04474, 0.6312, 0.04474, 0.6125, 0.0, 0.0, 0.0, 0.0, 0.0, 0.0, 0.0, 0.0, 0.04474, 0.6125, 0.04474, 0.6312, 0.4423, 0.6312, 0.4423, 0.6125, 0.01317, 0.6125, 0.01317, 0.6312, 0.01317, 0.6312, 0.01317, 0.6125, 0.01317, 0.6312, 0.01317, 0.65, 0.01317, 0.65, 0.01317, 0.6312, 0.01317, 0.6312, 0.01317, 0.65, 0.04474, 0.65, 0.04474, 0.6312, 0.4423, 0.6125, 0.4423, 0.6312, 0.471, 0.6312, 0.471, 0.6125, 0.04474, 0.6312, 0.04474, 0.65, 0.4423, 0.65, 0.4423, 0.6312, 0.18, 0.9807, 0.18, 0.9807, 0.18, 0.9786, 0.18, 0.9786, 0.01317, 0.6125, 0.01317, 0.6312, 0.01317, 0.6312, 0.01317, 0.6125, 0.01317, 0.6312, 0.01317, 0.65, 0.01317, 0.65, 0.01317, 0.6312, 0.01317, 0.65, 0.01317, 0.65, 0.01317, 0.8823, 0.01317, 0.8823, 0.04474, 0.65, 0.01317, 0.65, 0.01317, 0.8823, 0.04474, 0.8823, 0.2079, 0.9855, 0.2079, 0.9893, 0.2512, 0.9893, 0.2512, 0.9855, 0.18, 0.9807, 0.18, 0.9807, 0.18, 0.9786, 0.18, 0.9786, 0.4423, 0.6312, 0.4423, 0.65, 0.471, 0.65, 0.471, 0.6312, 0.18, 0.9807, 0.18, 0.9807, 0.18, 0.9786, 0.18, 0.9786, 0.4423, 0.65, 0.04474, 0.65, 0.04474, 0.8823, 0.4423, 0.8823, 0.01317, 0.6125, 0.01317, 0.6125, 0.01317, 0.5936, 0.01317, 0.5936, 0.01317, 0.6125, 0.01317, 0.6312, 0.01317, 0.6312, 0.01317, 0.6125, 0.01317, 0.6312, 0.01317, 0.65, 0.01317, 0.65, 0.01317, 0.6312, 0.01317, 0.65, 0.01317, 0.65, 0.01317, 0.8823, 0.01317, 0.8823, 0.01317, 0.8978, 0.01317, 0.8978, 0.01317, 0.9133, 0.01317, 0.9133, 0.04474, 0.8991, 0.01317, 0.8978, 0.01317, 0.9133, 0.04474, 0.9159, 0.177, 0.9807, 0.177, 0.9807, 0.18, 0.9807, 0.18, 0.9807, 0.2079, 0.9893, 0.2079, 0.9931, 0.2512, 0.9931, 0.2512, 0.9893, 0.471, 0.65, 0.4423, 0.65, 0.4423, 0.8823, 0.471, 0.8823, 0.4423, 0.6125, 0.471, 0.6125, 0.471, 0.5936, 0.4423, 0.5936, 0.4423, 0.9154, 0.04474, 0.8991, 0.04474, 0.9159, 0.4423, 0.9485, 0.04474, 0.6125, 0.4423, 0.6125, 0.4423, 0.5936, 0.04474, 0.5936, 0.01317, 0.6125, 0.01317, 0.6312, 0.01317, 0.6312, 0.01317, 0.6125, 0.01317, 0.6312, 0.01317, 0.65, 0.01317, 0.65, 0.01317, 0.6312, 0.01317, 0.65, 0.01317, 0.65, 0.01317, 0.8823, 0.01317, 0.8823, 0.01317, 0.8978, 0.01317, 0.8978, 0.01317, 0.9133, 0.01317, 0.9133, 0.0, 0.0, 0.0, 0.0, 0.0, 0.0, 0.0, 0.0, 0.04474, 0.6125, 0.01317, 0.6125, 0.01317, 0.5936, 0.04474, 0.5936, 0.1498, 0.9847, 0.1498, 0.9847, 0.1727, 0.9847, 0.1727, 0.9847, 0.2512, 0.9931, 0.2512, 0.9893, 0.2512, 0.9893, 0.2512, 0.9931, 0.471, 0.6125, 0.4423, 0.6125, 0.4423, 0.5936, 0.471, 0.5936, 0.0, 0.0, 0.0, 0.0, 0.0, 0.0, 0.0, 0.0, 0.0, 0.0, 0.471, 0.9154, 0.4423, 0.9154, 0.4423, 0.9485, 0.471, 0.9485, 0.01317, 0.6125, 0.01317, 0.6125, 0.01317, 0.5936, 0.01317, 0.5936, 0.0, 0.0, 0.0, 0.0, 0.0, 0.0, 0.0, 0.0, 0.01317, 0.6125, 0.01317, 0.6312, 0.01317, 0.6312, 0.01317, 0.6125, 0.01317, 0.6312, 0.01317, 0.65, 0.01317, 0.65, 0.01317, 0.6312, 0.01317, 0.65, 0.01317, 0.65, 0.01317, 0.8823, 0.01317, 0.8823, 0.01317, 0.8978, 0.01317, 0.8978, 0.01317, 0.9133, 0.01317, 0.9133, 0.0, 0.0, 0.0, 0.0, 0.0, 0.0, 0.0, 0.0, 0.0, 0.0, 0.0, 0.0, 0.0, 0.0, 0.0, 0.0, 0.0, 0.0, 0.01317, 0.6125, 0.01317, 0.6125, 0.01317, 0.5936, 0.01317, 0.5936, 0.01317, 0.6125, 0.04474, 0.6125, 0.04474, 0.5936, 0.01317, 0.5936, 0.177, 0.9827, 0.177, 0.9807, 0.177, 0.9807, 0.177, 0.9827, 0.1498, 0.9847, 0.1498, 0.9847, 0.1498, 0.9847, 0.1498, 0.9847, 0.1727, 0.9847, 0.1727, 0.9847, 0.2512, 0.9931, 0.2512, 0.9893, 0.2512, 0.9893, 0.2512, 0.9931, 0.09347, 0.9746, 0.09347, 0.9746, 0.09347, 0.975, 0.09347, 0.975, 0.01152, 0.9696, 0.01152, 0.9787, 0.02206, 0.9787, 0.04186, 0.9696, 0.471, 0.9485, 0.4423, 0.9485, 0.4423, 0.9891, 0.471, 0.9891, 0.2512, 0.9855, 0.2079, 0.9855, 0.2079, 0.9816, 0.2512, 0.9816, 0.0, 0.0, 0.0, 0.0, 0.0, 0.0, 0.0, 0.0, 0.01317, 0.6125, 0.01317, 0.6125, 0.01317, 0.5936, 0.01317, 0.5936, 0.01317, 0.6125, 0.01317, 0.6312, 0.01317, 0.6312, 0.01317, 0.6125, 0.01317, 0.6312, 0.01317, 0.65, 0.01317, 0.65, 0.01317, 0.6312, 0.01317, 0.65, 0.01317, 0.65, 0.01317, 0.8823, 0.01317, 0.8823, 0.01317, 0.8978, 0.01317, 0.8978, 0.01317, 0.9133, 0.01317, 0.9133, 0.01317, 0.8978, 0.01317, 0.8978, 0.01317, 0.9133, 0.01317, 0.9133, 0.01317, 0.8978, 0.01317, 0.8978, 0.01317, 0.9133, 0.01317, 0.9133, 0.01317, 0.8978, 0.01317, 0.8978, 0.01317, 0.9133, 0.01317, 0.9133, 0.01317, 0.6125, 0.01317, 0.6125, 0.01317, 0.5936, 0.01317, 0.5936, 0.177, 0.9827, 0.177, 0.9807, 0.177, 0.9807, 0.177, 0.9827, 0.1744, 0.9827, 0.1744, 0.9827, 0.177, 0.9827, 0.177, 0.9827, 0.1498, 0.9847, 0.1498, 0.9847, 0.1727, 0.9847, 0.1727, 0.9847, 0.01317, 0.6125, 0.01317, 0.6125, 0.01317, 0.5936, 0.01317, 0.5936, 0.1537, 0.02097, 0.1538, 0.01725, 0.2804, 0.01725, 0.2813, 0.05629, 0.1537, 0.05632, 0.0, 0.0, 0.0, 0.0, 0.0, 0.0, 0.0, 0.0, 0.09228, 0.9922, 0.09228, 0.9922, 0.09273, 0.991, 0.09273, 0.991, 0.7901, 0.9888, 0.7798, 0.9888, 0.7798, 0.9888, 0.7901, 0.9888, 0.04186, 0.9696, 0.02206, 0.9787, 0.03238, 0.9787, 0.04644, 0.9696, 0.0, 0.0, 0.0, 0.0, 0.0, 0.0, 0.0, 0.0, 0.0, 0.0, 0.0, 0.0, 0.0, 0.0, 0.0, 0.0, 0.0, 0.0, 0.0, 0.0, 0.0, 0.0, 0.0, 0.0, 0.0, 0.0, 0.0, 0.0, 0.0, 0.0, 0.0, 0.0, 0.0, 0.0, 0.0, 0.0, 0.0, 0.0, 0.0, 0.0, 0.04474, 0.6125, 0.04474, 0.6312, 0.01317, 0.6312, 0.01317, 0.6125, 0.01317, 0.6125, 0.01317, 0.6312, 0.01317, 0.6312, 0.01317, 0.6125, 0.01317, 0.6312, 0.01317, 0.65, 0.01317, 0.65, 0.01317, 0.6312, 0.01317, 0.65, 0.01317, 0.65, 0.01317, 0.8823, 0.01317, 0.8823, 0.01317, 0.8978, 0.01317, 0.8978, 0.01317, 0.9133, 0.01317, 0.9133, 0.0, 0.0, 0.0, 0.0, 0.0, 0.0, 0.0, 0.0, 0.01317, 0.65, 0.01317, 0.65, 0.01317, 0.8823, 0.01317, 0.8823, 0.2079, 0.9855, 0.2512, 0.9855, 0.2512, 0.9816, 0.2079, 0.9816, 0.01317, 0.6125, 0.01317, 0.6125, 0.01317, 0.5936, 0.01317, 0.5936, 0.177, 0.9827, 0.177, 0.9807, 0.177, 0.9807, 0.177, 0.9827, 0.1744, 0.9827, 0.1744, 0.9827, 0.177, 0.9827, 0.177, 0.9827, 0.0, 0.0, 0.0, 0.0, 0.0, 0.0, 0.0, 0.0, 0.0, 0.0, 0.0, 0.0, 0.0, 0.0, 0.1498, 0.9847, 0.1498, 0.9847, 0.1727, 0.9847, 0.1727, 0.9847, 0.1727, 0.9847, 0.1727, 0.9847, 0.1744, 0.9847, 0.1744, 0.9847, 0.4423, 0.6125, 0.04474, 0.6125, 0.04474, 0.5936, 0.4423, 0.5936, 0.09197, 0.9783, 0.09197, 0.9944, 0.09307, 0.9944, 0.09307, 0.975, 0.09197, 0.975, 0.09197, 0.9944, 0.09197, 0.9944, 0.09307, 0.9944, 0.09307, 0.9944, 0.02967, 0.05634, 0.05686, 0.05634, 0.05686, 0.2276, 0.02967, 0.2281, 0.0, 0.0, 0.0, 0.0, 0.0, 0.0, 0.0, 0.0, 0.0, 0.0, 0.0, 0.0, 0.0, 0.0, 0.09228, 0.9922, 0.09493, 0.9922, 0.09441, 0.991, 0.09273, 0.991, 0.09273, 0.991, 0.09273, 0.991, 0.09273, 0.9641, 0.09273, 0.9641, 0.7235, 0.9888, 0.7164, 0.9888, 0.7164, 0.9888, 0.7235, 0.9888, 0.7901, 0.9888, 0.7798, 0.9888, 0.7798, 0.9888, 0.7901, 0.9888, 0.04644, 0.9696, 0.03238, 0.9787, 0.03369, 0.9787, 0.04862, 0.9696, 0.0, 0.0, 0.0, 0.0, 0.0, 0.0, 0.0, 0.0, 0.0, 0.0, 0.0, 0.0, 0.0, 0.0, 0.0, 0.0, 0.4423, 0.6125, 0.4423, 0.6312, 0.04474, 0.6312, 0.04474, 0.6125, 0.04474, 0.8991, 0.4423, 0.9154, 0.4423, 0.9485, 0.04474, 0.9159, 0.0, 0.0, 0.0, 0.0, 0.0, 0.0, 0.0, 0.0, 0.0, 0.0, 0.0, 0.0, 0.0, 0.0, 0.0, 0.0, 0.04474, 0.6312, 0.04474, 0.65, 0.01317, 0.65, 0.01317, 0.6312, 0.01317, 0.6312, 0.01317, 0.65, 0.01317, 0.65, 0.01317, 0.6312, 0.01317, 0.65, 0.01317, 0.65, 0.01317, 0.8823, 0.01317, 0.8823, 0.01317, 0.8978, 0.04474, 0.8991, 0.04474, 0.9159, 0.01317, 0.9133, 0.01317, 0.6125, 0.01317, 0.6125, 0.01317, 0.5936, 0.01317, 0.5936, 0.1744, 0.9827, 0.1744, 0.9827, 0.177, 0.9827, 0.177, 0.9827, 0.0, 0.0, 0.0, 0.0, 0.0, 0.0, 0.0, 0.0, 0.0, 0.0, 0.1498, 0.9847, 0.1498, 0.9847, 0.1727, 0.9847, 0.1727, 0.9847, 0.1744, 0.9847, 0.1744, 0.9827, 0.1744, 0.9827, 0.1744, 0.9847, 0.471, 0.6125, 0.471, 0.6312, 0.4423, 0.6312, 0.4423, 0.6125, 0.09197, 0.9783, 0.09197, 0.975, 0.09307, 0.975, 0.09307, 0.9944, 0.09197, 0.9944, 0.0, 0.0, 0.0, 0.0, 0.0, 0.0, 0.0, 0.0, 0.0, 0.0, 0.0, 0.0, 0.0, 0.0, 0.0, 0.0, 0.0, 0.0, 0.0, 0.0, 0.0, 0.0, 0.0, 0.0, 0.0, 0.0, 0.0, 0.0, 0.0, 0.0, 0.0, 0.0, 0.0, 0.0, 0.0, 0.0, 0.09441, 0.991, 0.09273, 0.991, 0.09273, 0.9641, 0.09441, 0.9641, 0.09273, 0.991, 0.09441, 0.991, 0.09441, 0.9641, 0.09273, 0.9641, 0.09273, 0.9641, 0.09273, 0.9641, 0.09441, 0.9641, 0.09441, 0.9641, 0.7164, 0.9888, 0.6847, 0.9888, 0.6847, 0.9888, 0.7164, 0.9888, 0.7235, 0.9888, 0.7164, 0.9888, 0.7164, 0.9888, 0.7235, 0.9888, 0.7901, 0.9888, 0.7798, 0.9888, 0.7798, 0.9888, 0.7901, 0.9888, 0.05749, 0.9605, 0.04675, 0.9668, 0.0473, 0.9631, 0.05118, 0.9605, 0.7798, 0.9771, 0.7901, 0.9771, 0.7901, 0.9888, 0.7798, 0.9888, 0.4423, 0.6312, 0.4423, 0.65, 0.04474, 0.65, 0.04474, 0.6312, 0.04474, 0.65, 0.4423, 0.65, 0.4423, 0.8823, 0.04474, 0.8823, 0.4423, 0.9154, 0.471, 0.9154, 0.471, 0.9485, 0.4423, 0.9485, 0.0, 0.0, 0.0, 0.0, 0.0, 0.0, 0.0, 0.0, 0.0, 0.0, 0.0, 0.0, 0.0, 0.0, 0.0, 0.0, 0.0, 0.0, 0.0, 0.0, 0.0, 0.0, 0.0, 0.0, 0.01317, 0.65, 0.04474, 0.65, 0.04474, 0.8823, 0.01317, 0.8823, 0.2079, 0.9893, 0.2079, 0.9855, 0.2512, 0.9855, 0.2512, 0.9893, 0.0, 0.0, 0.0, 0.0, 0.0, 0.0, 0.0, 0.0, 0.0, 0.0, 0.0, 0.0, 0.0, 0.0, 0.0, 0.0, 0.01417, 0.9839, 0.01172, 0.9839, 0.01172, 0.9839, 0.01417, 0.9839, 0.01417, 0.9839, 0.01417, 0.9839, 0.01417, 0.9476, 0.01417, 0.9839, 0.01172, 0.9839, 0.01172, 0.9476, 0.3837, 0.01725, 0.438, 0.01725, 0.4374, 0.05635, 0.3831, 0.05635, 0.1498, 0.9847, 0.1498, 0.9847, 0.1727, 0.9847, 0.1727, 0.9847, 0.2512, 0.9931, 0.2512, 0.9893, 0.2512, 0.9893, 0.2512, 0.9931, 0.471, 0.6312, 0.471, 0.65, 0.4423, 0.65, 0.4423, 0.6312, 0.161, 0.04597, 0.6044, 0.05308, 0.6044, 0.2346, 0.161, 0.233, 0.02967, 0.01725, 0.0566, 0.01725, 0.05686, 0.02097, 0.05686, 0.05634, 0.02967, 0.05634, 0.02967, 0.2281, 0.05686, 0.2276, 0.05693, 0.3149, 0.02967, 0.3149, 0.161, 0.01043, 0.6044, 0.01178, 0.6044, 0.05308, 0.161, 0.04597, 0.06046, 0.9604, 0.06049, 0.9604, 0.06048, 0.9616, 0.06045, 0.9616, 0.0, 0.0, 0.0, 0.0, 0.0, 0.0, 0.0, 0.0, 0.0, 0.0, 0.0, 0.0, 0.0, 0.0, 0.0, 0.0, 0.7515, 0.977, 0.7798, 0.9771, 0.7798, 0.9888, 0.7515, 0.9887, 0.09441, 0.991, 0.09441, 0.991, 0.09441, 0.9641, 0.09441, 0.9641, 0.657, 0.9888, 0.6529, 0.9888, 0.6529, 0.9888, 0.657, 0.9888, 0.7164, 0.9888, 0.6847, 0.9888, 0.6847, 0.9887, 0.7164, 0.9888, 0.7235, 0.9888, 0.7164, 0.9888, 0.7164, 0.9888, 0.7235, 0.9888, 0.4423, 0.65, 0.471, 0.65, 0.471, 0.8823, 0.4423, 0.8823, 0.4423, 0.9485, 0.471, 0.9485, 0.471, 0.9891, 0.4423, 0.9891, 0.0, 0.0, 0.0, 0.0, 0.0, 0.0, 0.0, 0.0, 0.5536, 0.9888, 0.526, 0.9888, 0.526, 0.9888, 0.5536, 0.9888, 0.5826, 0.9888, 0.5536, 0.9888, 0.5536, 0.9888, 0.5826, 0.9888, 0.0, 0.0, 0.0, 0.0, 0.0, 0.0, 0.0, 0.0, 0.0, 0.0, 0.0, 0.0, 0.0, 0.0, 0.0, 0.0, 0.0, 0.0, 0.0, 0.0, 0.2079, 0.9931, 0.2079, 0.9893, 0.2512, 0.9893, 0.2512, 0.9931, 0.0, 0.0, 0.0, 0.0, 0.0, 0.0, 0.0, 0.0, 0.0, 0.0, 0.0, 0.0, 0.0, 0.0, 0.0, 0.0, 0.01417, 0.9839, 0.01417, 0.9476, 0.01172, 0.9476, 0.01172, 0.9839, 0.0, 0.0, 0.0, 0.0, 0.0, 0.0, 0.0, 0.0, 0.0, 0.0, 0.0, 0.0, 0.01417, 0.9476, 0.01172, 0.9476, 0.01172, 0.9476, 0.01417, 0.9476, 0.01417, 0.9476, 0.1498, 0.9847, 0.1498, 0.9847, 0.1727, 0.9847, 0.1727, 0.9847, 0.2512, 0.9931, 0.2512, 0.9893, 0.2512, 0.9893, 0.2512, 0.9931, 0.3542, 0.04179, 0.6042, 0.04179, 0.6042, 0.2347, 0.3542, 0.2347, 0.3542, 0.005129, 0.6042, 0.005129, 0.6042, 0.04179, 0.3542, 0.04179, 0.7648, 0.946, 0.7648, 0.946, 0.7648, 0.946, 0.7648, 0.946, 0.5204, 0.946, 0.5204, 0.946, 0.0, 0.0, 0.0, 0.0, 0.0, 0.0, 0.0, 0.0, 0.0, 0.0, 0.0, 0.0, 0.0, 0.0, 0.0, 0.0, 0.0, 0.0, 0.0, 0.0, 0.6847, 0.977, 0.7164, 0.9771, 0.7164, 0.9888, 0.6847, 0.9887, 0.6496, 0.9888, 0.6212, 0.9888, 0.6212, 0.9888, 0.6496, 0.9888, 0.657, 0.9888, 0.6529, 0.9888, 0.6529, 0.9888, 0.657, 0.9888, 0.7164, 0.9888, 0.6847, 0.9887, 0.6847, 0.9887, 0.7164, 0.9888, 0.0, 0.0, 0.0, 0.0, 0.0, 0.0, 0.0, 0.0, 0.0, 0.0, 0.0, 0.0, 0.526, 0.9888, 0.5147, 0.9888, 0.5147, 0.9888, 0.526, 0.9888, 0.04186, 0.9696, 0.05407, 0.9604, 0.06049, 0.9604, 0.04644, 0.9696, 0.5536, 0.9888, 0.526, 0.9888, 0.526, 0.9888, 0.5536, 0.9887, 0.6212, 0.9888, 0.5895, 0.9888, 0.5895, 0.9888, 0.6212, 0.9888, 0.5826, 0.9888, 0.5536, 0.9888, 0.5536, 0.9887, 0.5826, 0.9888, 0.1498, 0.9847, 0.1498, 0.9847, 0.1727, 0.9847, 0.1727, 0.9847, 0.2512, 0.9931, 0.2512, 0.9893, 0.2512, 0.9893, 0.2512, 0.9931, 0.5946, 0.05498, 0.6378, 0.05503, 0.6378, 0.232, 0.5946, 0.2317, 0.7648, 0.946, 0.7648, 0.946, 0.5204, 0.946, 0.5204, 0.946, 0.5959, 0.01487, 0.6378, 0.01487, 0.6378, 0.05503, 0.5946, 0.05498, 0.2417, 0.04179, 0.3542, 0.04179, 0.3542, 0.2347, 0.2417, 0.2347, 0.3542, 0.2347, 0.6042, 0.2347, 0.6042, 0.3295, 0.3542, 0.3295, 0.2417, 0.005129, 0.3542, 0.005129, 0.3542, 0.04179, 0.2417, 0.04179, 0.0, 0.0, 0.0, 0.0, 0.0, 0.0, 0.0, 0.0, 0.0, 0.0, 0.0, 0.0, 0.0, 0.0, 0.0, 0.0, 0.0, 0.0, 0.0, 0.0, 0.0, 0.0, 0.0, 0.0, 0.657, 0.9771, 0.6847, 0.977, 0.6847, 0.9887, 0.657, 0.9888, 0.6496, 0.9888, 0.6212, 0.9888, 0.6212, 0.9887, 0.6496, 0.9888, 0.657, 0.9888, 0.6529, 0.9888, 0.6529, 0.9888, 0.657, 0.9888, 0.526, 0.9888, 0.5147, 0.9888, 0.5147, 0.9888, 0.526, 0.9888, 0.04644, 0.9696, 0.06049, 0.9604, 0.06048, 0.9616, 0.04862, 0.9696, 0.5536, 0.9887, 0.526, 0.9888, 0.526, 0.9888, 0.5536, 0.9887, 0.6212, 0.9888, 0.5895, 0.9888, 0.5895, 0.9888, 0.6212, 0.9887, 0.5826, 0.9888, 0.5536, 0.9887, 0.5536, 0.9887, 0.5826, 0.9888, 0.6044, 0.05308, 0.161, 0.04597, 0.161, 0.233, 0.6044, 0.2351, 0.06049, 0.9604, 0.06049, 0.9604, 0.06048, 0.9616, 0.06048, 0.9616, 0.7648, 0.946, 0.7648, 0.946, 0.5204, 0.946, 0.5204, 0.946, 0.02017, 0.04179, 0.08365, 0.04179, 0.08365, 0.2347, 0.02017, 0.2347, 0.2417, 0.2347, 0.3542, 0.2347, 0.3542, 0.3295, 0.2417, 0.3295, 0.5187, 0.9336, 0.5187, 0.9336, 0.5187, 0.9336, 0.5187, 0.9336, 0.5187, 0.9336, 0.7737, 0.9336, 0.7737, 0.9336, 0.7737, 0.9336, 0.7737, 0.9336, 0.7737, 0.9336, 0.7737, 0.9336, 0.7737, 0.9336, 0.7737, 0.9336, 0.5187, 0.9336, 0.02017, 0.005129, 0.08365, 0.005129, 0.08365, 0.04179, 0.02017, 0.04179, 0.0, 0.0, 0.0, 0.0, 0.0, 0.0, 0.0, 0.0, 0.06046, 0.9604, 0.06049, 0.9604, 0.06048, 0.9616, 0.06045, 0.9616, 0.6496, 0.9888, 0.6212, 0.9887, 0.6212, 0.9887, 0.6496, 0.9888, 0.526, 0.9888, 0.5147, 0.9888, 0.5147, 0.9888, 0.526, 0.9888, 0.0, 0.0, 0.0, 0.0, 0.0, 0.0, 0.0, 0.0, 0.0, 0.0, 0.0, 0.0, 0.0, 0.0, 0.0, 0.0, 0.06049, 0.9604, 0.06049, 0.9604, 0.06048, 0.9616, 0.06048, 0.9616, 0.5147, 0.9771, 0.526, 0.9771, 0.526, 0.9888, 0.5147, 0.9888, 0.526, 0.9771, 0.5536, 0.977, 0.5536, 0.9887, 0.526, 0.9888, 0.6212, 0.9887, 0.5895, 0.9888, 0.5895, 0.9888, 0.6212, 0.9887, 0.5826, 0.9771, 0.5895, 0.9771, 0.5895, 0.9888, 0.5826, 0.9888, 0.6044, 0.01178, 0.161, 0.01043, 0.161, 0.04597, 0.6044, 0.05308, 0.0, 0.0, 0.0, 0.0, 0.0, 0.0, 0.0, 0.0, 0.0, 0.0, 0.0, 0.0, 0.0, 0.0, 0.0, 0.0, 0.0473, 0.9631, 0.0473, 0.9631, 0.03015, 0.9741, 0.0302, 0.974, 0.09228, 0.9922, 0.09493, 0.9922, 0.09441, 0.991, 0.09273, 0.991, 0.02017, 0.2347, 0.08365, 0.2347, 0.08365, 0.3295, 0.02017, 0.3295, 0.0, 0.0, 0.0, 0.0, 0.0, 0.0, 0.0, 0.0, 0.5895, 0.9771, 0.6212, 0.977, 0.6212, 0.9887, 0.5895, 0.9888, 0.09228, 0.9922, 0.09228, 0.9922, 0.09273, 0.991, 0.09273, 0.991, 0.09493, 0.9922, 0.09228, 0.9922, 0.09273, 0.991, 0.09441, 0.991, 0.09273, 0.991, 0.09273, 0.991, 0.09273, 0.9644, 0.09273, 0.9644, 0.09273, 0.991, 0.09441, 0.991, 0.09441, 0.9644, 0.09273, 0.9644, 0.09441, 0.991, 0.09273, 0.991, 0.09273, 0.9644, 0.09441, 0.9644, 0.09273, 0.9644, 0.09273, 0.9644, 0.09441, 0.9644, 0.09441, 0.9644, 0.09441, 0.991, 0.09441, 0.991, 0.09441, 0.9644, 0.09441, 0.9644, 0.0, 0.0, 0.0, 0.0, 0.0, 0.0, 0.0, 0.0, 0.0, 0.0, 0.0, 0.0, 0.0, 0.0, 0.0, 0.0, 0.09493, 0.9922, 0.09493, 0.9922, 0.09441, 0.991, 0.09441, 0.991, 0.0, 0.0, 0.0, 0.0, 0.0, 0.0, 0.0, 0.0, 0.5895, 0.9669, 0.6212, 0.967, 0.6212, 0.977, 0.5895, 0.9771, 0.5826, 0.9669, 0.5895, 0.9669, 0.5895, 0.9771, 0.5826, 0.9771, 0.526, 0.9669, 0.5536, 0.967, 0.5536, 0.977, 0.526, 0.9771, 0.5147, 0.9669, 0.526, 0.9669, 0.526, 0.9771, 0.5147, 0.9771, 0.657, 0.9771, 0.657, 0.9888, 0.6529, 0.9888, 0.6496, 0.9888, 0.6496, 0.9771, 0.03238, 0.9787, 0.04644, 0.9696, 0.04862, 0.9696, 0.03369, 0.9787, 0.657, 0.9669, 0.6847, 0.967, 0.6847, 0.977, 0.657, 0.9771, 0.02206, 0.9787, 0.04186, 0.9696, 0.04644, 0.9696, 0.03238, 0.9787, 0.6847, 0.967, 0.7164, 0.9669, 0.7164, 0.9771, 0.6847, 0.977, 0.01152, 0.9787, 0.01152, 0.9696, 0.04186, 0.9696, 0.02206, 0.9787, 0.7515, 0.967, 0.7798, 0.9669, 0.7798, 0.9771, 0.7515, 0.977, 0.4423, 0.8823, 0.471, 0.8823, 0.471, 0.9154, 0.4423, 0.9154, 0.7798, 0.9669, 0.7901, 0.9669, 0.7901, 0.9771, 0.7798, 0.9771, 0.01317, 0.8823, 0.04474, 0.8823, 0.04474, 0.8991, 0.01317, 0.8978, 0.04474, 0.8823, 0.4423, 0.8823, 0.4423, 0.9154, 0.04474, 0.8991, 0.06049, 0.9604, 0.04644, 0.9696, 0.04862, 0.9696, 0.06048, 0.9616, 0.01317, 0.8823, 0.01317, 0.8823, 0.01317, 0.8978, 0.01317, 0.8978, 0.05407, 0.9604, 0.04186, 0.9696, 0.04644, 0.9696, 0.06049, 0.9604, 0.01317, 0.8823, 0.01317, 0.8823, 0.01317, 0.8978, 0.01317, 0.8978, 0.01317, 0.8823, 0.01317, 0.8823, 0.01317, 0.8978, 0.01317, 0.8978, 0.01317, 0.8823, 0.01317, 0.8823, 0.01317, 0.8978, 0.01317, 0.8978, 0.01317, 0.8823, 0.01317, 0.8823, 0.01317, 0.8978, 0.01317, 0.8978, 0.01152, 0.9604, 0.01152, 0.9696, 0.04186, 0.9696, 0.05407, 0.9604, 0.01317, 0.8823, 0.01317, 0.8823, 0.01317, 0.8978, 0.01317, 0.8978, 0.471, 0.8823, 0.4423, 0.8823, 0.4423, 0.9154, 0.471, 0.9154, 0.01317, 0.8823, 0.01317, 0.8823, 0.01317, 0.8978, 0.01317, 0.8978, 0.4423, 0.8823, 0.04474, 0.8823, 0.04474, 0.8991, 0.4423, 0.9154, 0.04474, 0.8823, 0.01317, 0.8823, 0.01317, 0.8978, 0.04474, 0.8991, 0.01317, 0.8823, 0.01317, 0.8823, 0.01317, 0.8978, 0.01317, 0.8978, 0.0, 0.0, 0.0, 0.0, 0.0, 0.0, 0.0, 0.0, 0.0, 0.0, 0.0, 0.0, 0.0, 0.0, 0.0, 0.0, 0.0, 0.0, 0.0, 0.0, 0.0, 0.0, 0.0, 0.0, 0.0, 0.0, 0.0, 0.0, 0.0, 0.0, 0.0, 0.0, 0.7235, 0.9669, 0.7515, 0.967, 0.7515, 0.977, 0.7235, 0.9771, 0.7798, 0.9888, 0.7515, 0.9887, 0.7515, 0.9887, 0.7798, 0.9888, 0.7235, 0.9771, 0.7515, 0.977, 0.7515, 0.9887, 0.7235, 0.9888, 0.7798, 0.9888, 0.7515, 0.9888, 0.7515, 0.9887, 0.7798, 0.9888, 0.0, 0.0, 0.0, 0.0, 0.0, 0.0, 0.0, 0.0, 0.0, 0.0, 0.0, 0.0, 0.0, 0.0, 0.0, 0.0, 0.0, 0.0, 0.0, 0.0, 0.0, 0.0, 0.7798, 0.9888, 0.7515, 0.9888, 0.7515, 0.9888, 0.7798, 0.9888, 0.0, 0.0, 0.0, 0.0, 0.0, 0.0, 0.0, 0.0, 0.06049, 0.9604, 0.06049, 0.9604, 0.06048, 0.9616, 0.06048, 0.9616, 0.06049, 0.9604, 0.06046, 0.9604, 0.06045, 0.9616, 0.06048, 0.9616, 0.0, 0.0, 0.0, 0.0, 0.0, 0.0, 0.0, 0.0, 0.0, 0.0, 0.0, 0.0, 0.0, 0.0, 0.0, 0.0, 0.0, 0.0, 0.0, 0.0, 0.0, 0.0, 0.0, 0.0, 0.0, 0.0, 0.0, 0.0, 0.0, 0.0, 0.0, 0.0, 0.0, 0.0, 0.0, 0.0, 0.0, 0.0, 0.0, 0.0, 0.0, 0.0, 0.0, 0.0, 0.0, 0.0, 0.0, 0.0, 0.5536, 0.967, 0.5826, 0.9669, 0.5826, 0.9771, 0.5536, 0.977, 0.0, 0.0, 0.0, 0.0, 0.0, 0.0, 0.0, 0.0, 0.5536, 0.977, 0.5826, 0.9771, 0.5826, 0.9888, 0.5536, 0.9887, 0.5895, 0.9888, 0.5826, 0.9888, 0.5826, 0.9888, 0.5895, 0.9888, 0.5895, 0.9888, 0.5826, 0.9888, 0.5826, 0.9888, 0.5895, 0.9888, 0.5895, 0.9888, 0.5826, 0.9888, 0.5826, 0.9888, 0.5895, 0.9888, 0.0, 0.0, 0.0, 0.0, 0.0, 0.0, 0.0, 0.0, 0.0, 0.0, 0.0, 0.0, 0.0, 0.0, 0.0, 0.0, 0.6212, 0.967, 0.6496, 0.9669, 0.6496, 0.9771, 0.6212, 0.977, 0.6529, 0.9888, 0.6496, 0.9888, 0.6496, 0.9888, 0.6529, 0.9888, 0.6212, 0.977, 0.6496, 0.9771, 0.6496, 0.9888, 0.6212, 0.9887, 0.6529, 0.9888, 0.6496, 0.9888, 0.6496, 0.9888, 0.6529, 0.9888, 0.6529, 0.9888, 0.6496, 0.9888, 0.6496, 0.9888, 0.6529, 0.9888, 0.6847, 0.9887, 0.657, 0.9888, 0.657, 0.9888, 0.6847, 0.9887, 0.06046, 0.9604, 0.06049, 0.9604, 0.06048, 0.9616, 0.06045, 0.9616, 0.6847, 0.9888, 0.657, 0.9888, 0.657, 0.9888, 0.6847, 0.9887, 0.0, 0.0, 0.0, 0.0, 0.0, 0.0, 0.0, 0.0, 0.6847, 0.9888, 0.657, 0.9888, 0.657, 0.9888, 0.6847, 0.9888, 0.0, 0.0, 0.0, 0.0, 0.0, 0.0, 0.0, 0.0, 0.09627, 0.9624, 0.09627, 0.9624, 0.09386, 0.9624, 0.09386, 0.9624, 0.7164, 0.9771, 0.7235, 0.9771, 0.7235, 0.9888, 0.7164, 0.9888, 0.7164, 0.9669, 0.7235, 0.9669, 0.7235, 0.9771, 0.7164, 0.9771, 0.7515, 0.9887, 0.7235, 0.9888, 0.7235, 0.9888, 0.7515, 0.9887, 0.7515, 0.9888, 0.7235, 0.9888, 0.7235, 0.9888, 0.7515, 0.9887, 0.7515, 0.9888, 0.7235, 0.9888, 0.7235, 0.9888, 0.7515, 0.9888, 0.0, 0.0, 0.0, 0.0, 0.0, 0.0, 0.0, 0.0, 0.0, 0.0, 0.0, 0.0, 0.0, 0.0, 0.0, 0.0, 0.06049, 0.9604, 0.06046, 0.9604, 0.06045, 0.9616, 0.06048, 0.9616, 0.0, 0.0, 0.0, 0.0, 0.0, 0.0, 0.0, 0.0, 0.0, 0.0, 0.0, 0.0, 0.0, 0.0, 0.0, 0.0, 0.0, 0.0, 0.0, 0.0, 0.0, 0.0, 0.0, 0.0, 0.0, 0.0, 0.0, 0.0, 0.0, 0.0, 0.0, 0.0, 0.0, 0.0, 0.0, 0.0, 0.0, 0.0, 0.0, 0.0, 0.0, 0.0, 0.0, 0.0, 0.0, 0.0, 0.0, 0.0, 0.0, 0.0, 0.0, 0.0, 0.0, 0.0, 0.0, 0.0, 0.01417, 0.9839, 0.01417, 0.9839, 0.01509, 0.984, 0.01509, 0.984, 0.01417, 0.9445, 0.01417, 0.9445, 0.01509, 0.9452, 0.01509, 0.9452, 0.01417, 0.9476, 0.01417, 0.9476, 0.01509, 0.9477, 0.01509, 0.9477, 0.0, 0.0, 0.0, 0.0, 0.0, 0.0, 0.0, 0.0, 0.0, 0.0, 0.0, 0.0, 0.0, 0.0, 0.0, 0.0, 0.0, 0.0, 0.0, 0.0, 0.0, 0.0, 0.0, 0.0, 0.0, 0.0, 0.0, 0.0, 0.01417, 0.9445, 0.01417, 0.9445, 0.01509, 0.9452, 0.01509, 0.9452, 0.01417, 0.987, 0.01417, 0.987, 0.01509, 0.9864, 0.01509, 0.9864, 0.01417, 0.9839, 0.01417, 0.9839, 0.01417, 0.9839, 0.01417, 0.9839, 0.01509, 0.984, 0.01509, 0.984, 0.01417, 0.9445, 0.01417, 0.9445, 0.01509, 0.9452, 0.01509, 0.9452, 0.01417, 0.9445, 0.01417, 0.9445, 0.01509, 0.9452, 0.01509, 0.9452, 0.0, 0.0, 0.0, 0.0, 0.0, 0.0, 0.0, 0.0, 0.01417, 0.9476, 0.01417, 0.9839, 0.01509, 0.984, 0.01509, 0.9477, 0.01417, 0.9476, 0.01417, 0.9476, 0.01509, 0.9477, 0.01509, 0.9477, 0.01509, 0.984, 0.01509, 0.9864, 0.01509, 0.9864, 0.01509, 0.984, 0.01509, 0.984, 0.01509, 0.9864, 0.01509, 0.9864, 0.01509, 0.984, 0.01509, 0.9864, 0.01509, 0.984, 0.01509, 0.984, 0.01509, 0.9864, 0.01509, 0.9452, 0.01509, 0.9477, 0.01509, 0.984, 0.01509, 0.9864, 0.01509, 0.9452, 0.01509, 0.9452, 0.01509, 0.9477, 0.01509, 0.9477, 0.01509, 0.9452, 0.01509, 0.9864, 0.01509, 0.984, 0.01509, 0.9477, 0.01509, 0.9452, 0.01509, 0.9452, 0.01509, 0.9477, 0.01509, 0.9477, 0.01509, 0.9452, 0.01509, 0.9452, 0.01509, 0.9477, 0.01509, 0.9477, 0.01509, 0.9452, 0.01509, 0.9452, 0.01509, 0.9477, 0.01509, 0.9477, 0.01509, 0.9864, 0.01509, 0.9864, 0.01509, 0.984, 0.01509, 0.984, 0.01417, 0.9476, 0.01417, 0.9476, 0.01509, 0.9477, 0.01509, 0.9477, 0.01417, 0.987, 0.01417, 0.987, 0.01509, 0.9864, 0.01509, 0.9864, 0.01417, 0.9839, 0.01417, 0.9839, 0.01509, 0.984, 0.01509, 0.984, 0.01417, 0.9445, 0.01417, 0.987, 0.01509, 0.9864, 0.01509, 0.9452, 0.01417, 0.9839, 0.01417, 0.9839, 0.01509, 0.984, 0.01509, 0.984, 0.01417, 0.987, 0.01417, 0.987, 0.01509, 0.9864, 0.01509, 0.9864, 0.01417, 0.987, 0.01417, 0.987, 0.01509, 0.9864, 0.01509, 0.9864, 0.01417, 0.9839, 0.01417, 0.9476, 0.01509, 0.9477, 0.01509, 0.984, 0.01417, 0.987, 0.01417, 0.9445, 0.01509, 0.9452, 0.01509, 0.9864, 0.0, 0.0, 0.0, 0.0, 0.0, 0.0, 0.0, 0.0, 0.0, 0.0, 0.0, 0.0, 0.0, 0.0, 0.0, 0.0, 0.09307, 0.9953, 0.09307, 0.9746, 0.09347, 0.9746, 0.09347, 0.9951, 0.09307, 0.9953, 0.09307, 0.9953, 0.09347, 0.9951, 0.09347, 0.9951, 0.0, 0.0, 0.0, 0.0, 0.0, 0.0, 0.0, 0.0, 0.0, 0.0, 0.0, 0.0, 0.0, 0.0, 0.0, 0.0, 0.0, 0.0, 0.0, 0.0, 0.0, 0.0, 0.09307, 0.9749, 0.09307, 0.9953, 0.09347, 0.9951, 0.09347, 0.9749, 0.09347, 0.9951, 0.09347, 0.9746, 0.09347, 0.975, 0.09347, 0.9944, 0.09347, 0.9944, 0.09347, 0.9944, 0.09347, 0.9951, 0.09347, 0.9951, 0.09347, 0.9944, 0.09347, 0.975, 0.09347, 0.9746, 0.09347, 0.9749, 0.09347, 0.9951, 0.0, 0.0, 0.0, 0.0, 0.0, 0.0, 0.0, 0.0, 0.09307, 0.975, 0.09307, 0.9944, 0.09347, 0.9944, 0.09347, 0.975, 0.09307, 0.975, 0.09307, 0.975, 0.09347, 0.975, 0.09347, 0.975, 0.09307, 0.9944, 0.09307, 0.975, 0.09347, 0.975, 0.09347, 0.9944, 0.09307, 0.9944, 0.09307, 0.9944, 0.09347, 0.9944, 0.09347, 0.9944, 0.04474, 0.5936, 0.01317, 0.5936, 0.01317, 0.5936, 0.04474, 0.5936, 0.4423, 0.5936, 0.04474, 0.5936, 0.04474, 0.5936, 0.4423, 0.5936, 0.04474, 0.5936, 0.01317, 0.5936, 0.01317, 0.5936, 0.04474, 0.5936, 0.0, 0.0, 0.0, 0.0, 0.0, 0.0, 0.0, 0.0, 0.4423, 0.5936, 0.04474, 0.5936, 0.04474, 0.5936, 0.4423, 0.5936, 0.04474, 0.5936, 0.01317, 0.5936, 0.01317, 0.5936, 0.04474, 0.5936, 0.0, 0.0, 0.0, 0.0, 0.0, 0.0, 0.0, 0.0, 0.0, 0.0, 0.0, 0.0, 0.0, 0.0, 0.0, 0.0, 0.4423, 0.5936, 0.04474, 0.5936, 0.04474, 0.5936, 0.4423, 0.5936, 0.04474, 0.5936, 0.01317, 0.5936, 0.01317, 0.5936, 0.04474, 0.5936, 0.0, 0.0, 0.0, 0.0, 0.0, 0.0, 0.0, 0.0, 0.0, 0.0, 0.0, 0.0, 0.0, 0.0, 0.0, 0.0, 0.4423, 0.5936, 0.04474, 0.5936, 0.04474, 0.5936, 0.4423, 0.5936, 0.04474, 0.5936, 0.01317, 0.5936, 0.01317, 0.5936, 0.04474, 0.5936, 0.0, 0.0, 0.0, 0.0, 0.0, 0.0, 0.0, 0.0, 0.0, 0.0, 0.0, 0.0, 0.0, 0.0, 0.0, 0.0, 0.4423, 0.5936, 0.04474, 0.5936, 0.04474, 0.5936, 0.4423, 0.5936, 0.04474, 0.5936, 0.01317, 0.5936, 0.01317, 0.5936, 0.04474, 0.5936, 0.0, 0.0, 0.0, 0.0, 0.0, 0.0, 0.0, 0.0, 0.0, 0.0, 0.0, 0.0, 0.0, 0.0, 0.0, 0.0, 0.0, 0.0, 0.0, 0.0, 0.0, 0.0, 0.0, 0.0, 0.4423, 0.5936, 0.04474, 0.5936, 0.04474, 0.5936, 0.4423, 0.5936, 0.04474, 0.5936, 0.01317, 0.5936, 0.01317, 0.5936, 0.04474, 0.5936, 0.0, 0.0, 0.0, 0.0, 0.0, 0.0, 0.0, 0.0, 0.0, 0.0, 0.0, 0.0, 0.0, 0.0, 0.0, 0.0, 0.0, 0.0, 0.0, 0.0, 0.0, 0.0, 0.0, 0.0, 0.4423, 0.5936, 0.04474, 0.5936, 0.04474, 0.5936, 0.4423, 0.5936, 0.04474, 0.5936, 0.01317, 0.5936, 0.01317, 0.5936, 0.04474, 0.5936, 0.0, 0.0, 0.0, 0.0, 0.0, 0.0, 0.0, 0.0, 0.0, 0.0, 0.0, 0.0, 0.0, 0.0, 0.0, 0.0, 0.0, 0.0, 0.0, 0.0, 0.0, 0.0, 0.0, 0.0, 0.4423, 0.5936, 0.04474, 0.5936, 0.04474, 0.5936, 0.4423, 0.5936, 0.0, 0.0, 0.0, 0.0, 0.0, 0.0, 0.0, 0.0, 0.0, 0.0, 0.0, 0.0, 0.0, 0.0, 0.0, 0.0, 0.0, 0.0, 0.0, 0.0, 0.0, 0.0, 0.0, 0.0, 0.177, 0.9807, 0.177, 0.9807, 0.18, 0.9807, 0.18, 0.9807, 0.177, 0.9807, 0.177, 0.9807, 0.18, 0.9807, 0.18, 0.9807, 0.3042, 0.9793, 0.2955, 0.9793, 0.2928, 0.9734, 0.3042, 0.9734, 0.0, 0.0, 0.0, 0.0, 0.0, 0.0, 0.0, 0.0, 0.2813, 0.2283, 0.3831, 0.2283, 0.3829, 0.3149, 0.2811, 0.3149, 0.6044, 0.2351, 0.161, 0.233, 0.161, 0.3249, 0.6043, 0.3263, 0.01417, 0.9839, 0.01172, 0.9839, 0.01172, 0.9476, 0.01417, 0.9476, 0.01172, 0.9839, 0.01172, 0.9839, 0.01417, 0.9839, 0.01417, 0.9839, 0.01417, 0.9839, 0.01417, 0.9839, 0.01417, 0.9839, 0.01417, 0.9476, 0.01417, 0.9476, 0.01172, 0.9839, 0.01417, 0.9839, 0.01417, 0.9476, 0.01172, 0.9476, 0.4374, 0.2283, 0.3831, 0.2283, 0.3831, 0.05635, 0.4374, 0.05635, 0.08365, 0.2347, 0.1811, 0.2347, 0.1811, 0.3295, 0.08365, 0.3295, 0.08365, 0.005129, 0.1826, 0.005129, 0.1811, 0.04179, 0.08365, 0.04179, 0.08365, 0.04179, 0.1811, 0.04179, 0.1811, 0.2347, 0.08365, 0.2347, 0.7648, 0.946, 0.7648, 0.946, 0.5204, 0.946, 0.5204, 0.946, 0.2804, 0.01725, 0.3837, 0.01725, 0.3831, 0.05635, 0.2813, 0.05629, 0.1811, 0.2347, 0.2417, 0.2347, 0.2417, 0.3295, 0.1811, 0.3295, 0.1826, 0.005129, 0.2417, 0.005129, 0.2417, 0.04179, 0.1811, 0.04179, 0.1811, 0.04179, 0.2417, 0.04179, 0.2417, 0.2347, 0.1811, 0.2347, 0.7648, 0.946, 0.7648, 0.946, 0.5204, 0.946, 0.5204, 0.946, 0.01172, 0.9476, 0.01172, 0.9476, 0.01417, 0.9476, 0.01417, 0.9476, 0.01417, 0.9476, 0.01417, 0.9476, 0.01417, 0.9476, 0.01417, 0.9476, 0.01417, 0.9476, 0.01417, 0.9476, 0.01509, 0.9477, 0.01509, 0.9477, 0.438, 0.01725, 0.5287, 0.01725, 0.5269, 0.05629, 0.4374, 0.05635, 0.0, 0.0, 0.0, 0.0, 0.0, 0.0, 0.0, 0.0, 0.5946, 0.2317, 0.6378, 0.232, 0.6378, 0.3207, 0.5946, 0.3207, 0.161, 0.233, 0.6044, 0.2346, 0.6043, 0.3263, 0.161, 0.3249, 0.3831, 0.2283, 0.4374, 0.2283, 0.4375, 0.3149, 0.3829, 0.3149, 0.4374, 0.2283, 0.5269, 0.2283, 0.5269, 0.3149, 0.4375, 0.3149, 0.1537, 0.2276, 0.2813, 0.2283, 0.2811, 0.3149, 0.1537, 0.3149, 0.1537, 0.2276, 0.1537, 0.05632, 0.2813, 0.05629, 0.2813, 0.2283, 0.05686, 0.2276, 0.1537, 0.2276, 0.1537, 0.3149, 0.05693, 0.3149, 0.0, 0.0, 0.0, 0.0, 0.0, 0.0, 0.0, 0.0, 0.09197, 0.975, 0.09197, 0.975, 0.09307, 0.975, 0.09307, 0.975, 0.09386, 0.9624, 0.09386, 0.9624, 0.09146, 0.9624, 0.09146, 0.9624, 0.09627, 0.9903, 0.09627, 0.9903, 0.09386, 0.9903, 0.09386, 0.9903, 0.09627, 0.9624, 0.09627, 0.9624, 0.09386, 0.9624, 0.09386, 0.9624, 0.09627, 0.9624, 0.09627, 0.9624, 0.09386, 0.9624, 0.09386, 0.9624, 0.09627, 0.9624, 0.09627, 0.9624, 0.09386, 0.9624, 0.09386, 0.9624, 0.09627, 0.9624, 0.09627, 0.9624, 0.09386, 0.9624, 0.09386, 0.9624, 0.09627, 0.9624, 0.09627, 0.9624, 0.09386, 0.9624, 0.09386, 0.9624, 0.09627, 0.9624, 0.09627, 0.9903, 0.09386, 0.9903, 0.09386, 0.9624, 0.09627, 0.9903, 0.09627, 0.9624, 0.09386, 0.9624, 0.09386, 0.9903, 0.2552, 0.4042, 0.2667, 0.4042, 0.3449, 0.4042, 0.4346, 0.4042, 0.4346, 0.4255, 0.07592, 0.4261, 0.07592, 0.4042, 0.1656, 0.4042, 0.2458, 0.4042, 0.09386, 0.9903, 0.09386, 0.9903, 0.09386, 0.9969, 0.09386, 0.9969, 0.09386, 0.9624, 0.09386, 0.9624, 0.09146, 0.9624, 0.09146, 0.9624, 0.09386, 0.9624, 0.09386, 0.9624, 0.09146, 0.9624, 0.09146, 0.9624, 0.09386, 0.9624, 0.09386, 0.9624, 0.09146, 0.9624, 0.09146, 0.9624, 0.09386, 0.9624, 0.09386, 0.9624, 0.09146, 0.9624, 0.09146, 0.9624, 0.09386, 0.9624, 0.09386, 0.9624, 0.09146, 0.9624, 0.09146, 0.9624, 0.09386, 0.9624, 0.09146, 0.9624, 0.09146, 0.9624, 0.09146, 0.9624, 0.09386, 0.9624, 0.09146, 0.9624, 0.09386, 0.9624, 0.09386, 0.9624, 0.09146, 0.9624, 0.09146, 0.9624, 0.09386, 0.9624, 0.09386, 0.9903, 0.09146, 0.9922, 0.09146, 0.9676, 0.09146, 0.9624, 0.09386, 0.9903, 0.09386, 0.9624, 0.09146, 0.9624, 0.09146, 0.9678, 0.09146, 0.9922, 0.09386, 0.9903, 0.09386, 0.9903, 0.09386, 0.9969, 0.09386, 0.9969, 0.4346, 0.525, 0.5059, 0.525, 0.5059, 0.5442, 0.4346, 0.5442, 0.4346, 0.4255, 0.4346, 0.4042, 0.5059, 0.4042, 0.5059, 0.4254, 0.09146, 0.9624, 0.09146, 0.9678, 0.09146, 0.9678, 0.09146, 0.9624, 0.09386, 0.9624, 0.09386, 0.9903, 0.09386, 0.9903, 0.09386, 0.9624, 0.09386, 0.9903, 0.09386, 0.9624, 0.09386, 0.9624, 0.09386, 0.9903, 0.09386, 0.9969, 0.09386, 0.9969, 0.09146, 0.9969, 0.09146, 0.9969, 0.09146, 0.9969, 0.09386, 0.9969, 0.09386, 0.9969, 0.09146, 0.9969, 0.09146, 0.9969, 0.09386, 0.9969, 0.09146, 0.9969, 0.09146, 0.9969, 0.09146, 0.9969, 0.09386, 0.9969, 0.09146, 0.9922, 0.09146, 0.9922, 0.09146, 0.9969, 0.09146, 0.9969, 0.09386, 0.9903, 0.09146, 0.9922, 0.09146, 0.9969, 0.09386, 0.9969, 0.09146, 0.9922, 0.09386, 0.9903, 0.09386, 0.9969, 0.09146, 0.9969, 0.07592, 0.525, 0.4346, 0.525, 0.4346, 0.5442, 0.07592, 0.5442, 0.09386, 0.9903, 0.09386, 0.9903, 0.09386, 0.9969, 0.09386, 0.9969, 0.003534, 0.525, 0.07592, 0.525, 0.07592, 0.5442, 0.003485, 0.5442, 0.07592, 0.4042, 0.07592, 0.4261, 0.003703, 0.4262, 0.00374, 0.4042, 0.09146, 0.9922, 0.09146, 0.9922, 0.09146, 0.9969, 0.09146, 0.9969, 0.09146, 0.9676, 0.09146, 0.9624, 0.09146, 0.9624, 0.09146, 0.9676, 0.07668, 0.4249, 0.07668, 0.5231, 0.00484, 0.5231, 0.005008, 0.425, 0.4326, 0.5231, 0.4326, 0.4243, 0.5034, 0.4241, 0.5034, 0.5231, 0.07668, 0.4249, 0.4326, 0.4243, 0.4326, 0.5231, 0.07668, 0.5231, 0.09146, 0.9678, 0.09146, 0.9922, 0.09146, 0.9922, 0.09146, 0.9678, 0.09146, 0.9922, 0.09146, 0.9676, 0.09146, 0.9676, 0.09146, 0.9922, 0.2878, 0.9852, 0.2828, 0.9852, 0.2828, 0.9793, 0.2878, 0.9793, 0.2512, 0.9893, 0.2512, 0.9893, 0.2512, 0.9855, 0.2512, 0.9855, 0.2512, 0.9893, 0.2512, 0.9893, 0.2512, 0.9855, 0.2512, 0.9855, 0.2878, 0.9852, 0.2955, 0.9852, 0.2955, 0.9793, 0.2878, 0.9793, 0.2512, 0.9893, 0.2512, 0.9893, 0.2512, 0.9855, 0.2512, 0.9855, 0.2512, 0.9893, 0.2512, 0.9893, 0.2512, 0.9855, 0.2512, 0.9855, 0.2512, 0.9893, 0.2512, 0.9893, 0.2512, 0.9855, 0.2512, 0.9855, 0.2512, 0.9855, 0.2512, 0.9855, 0.2512, 0.9816, 0.2512, 0.9816, 0.2878, 0.9793, 0.2955, 0.9793, 0.2928, 0.9734, 0.2878, 0.9734, 0.2955, 0.9793, 0.3042, 0.9793, 0.3042, 0.9734, 0.2928, 0.9734, 0.2878, 0.9793, 0.2828, 0.9793, 0.2828, 0.9734, 0.2878, 0.9734, 0.2512, 0.9855, 0.2512, 0.9855, 0.2512, 0.9816, 0.2512, 0.9816, 0.2512, 0.9855, 0.2512, 0.9855, 0.2512, 0.9816, 0.2512, 0.9816, 0.2512, 0.9855, 0.2512, 0.9855, 0.2512, 0.9816, 0.2512, 0.9816, 0.2512, 0.9855, 0.2512, 0.9855, 0.2512, 0.9816, 0.2512, 0.9816, 0.05118, 0.9605, 0.01264, 0.9605, 0.01264, 0.9605, 0.05118, 0.9605, 0.0, 0.0, 0.0, 0.0, 0.0, 0.0, 0.0, 0.0, 0.0, 0.0, 0.0, 0.0, 0.0, 0.0, 0.0, 0.0, 0.0, 0.0, 0.0, 0.0, 0.0, 0.0, 0.0, 0.0, 0.0, 0.0, 0.0, 0.0, 0.0, 0.0, 0.0, 0.0, 0.0, 0.0, 0.0, 0.0, 0.0, 0.0, 0.0, 0.0, 0.01152, 0.9696, 0.01152, 0.9604, 0.01491, 0.9604, 0.05407, 0.9604, 0.04186, 0.9696, 0.0, 0.0, 0.0, 0.0, 0.0, 0.0, 0.0, 0.0, 0.0, 0.0, 0.0, 0.0, 0.0, 0.0, 0.01491, 0.9604, 0.01152, 0.9604, 0.01152, 0.9604, 0.01491, 0.9604, 0.05118, 0.9605, 0.01264, 0.9605, 0.01529, 0.963, 0.0473, 0.9631, 0.01529, 0.963, 0.01264, 0.9605, 0.01261, 0.9765, 0.01527, 0.974, 0.02146, 0.974, 0.02144, 0.9764, 0.03053, 0.9765, 0.0302, 0.974, 0.01527, 0.974, 0.01261, 0.9765, 0.02144, 0.9764, 0.02146, 0.974, 0.04675, 0.9668, 0.0473, 0.9631, 0.0302, 0.974, 0.03053, 0.9765, 0.0473, 0.9631, 0.01529, 0.963, 0.01496, 0.9625, 0.0473, 0.9631, 0.01527, 0.974, 0.02146, 0.974, 0.0302, 0.974, 0.03015, 0.9741, 0.01496, 0.9741, 0.01529, 0.963, 0.01527, 0.974, 0.01496, 0.9741, 0.01496, 0.9625, 0.0, 0.0, 0.0, 0.0, 0.0, 0.0, 0.0, 0.0, 0.06049, 0.9604, 0.06049, 0.9604, 0.06048, 0.9616, 0.06048, 0.9616, 0.05118, 0.9605, 0.0473, 0.9631, 0.01529, 0.963, 0.01262, 0.9605, 0.02146, 0.974, 0.0302, 0.974, 0.03053, 0.9765, 0.02144, 0.9764, 0.05118, 0.9605, 0.05118, 0.9605, 0.01262, 0.9605, 0.01264, 0.9605, 0.01529, 0.963, 0.01527, 0.974, 0.01261, 0.9765, 0.01262, 0.9605, 0.01527, 0.974, 0.01496, 0.9741, 0.03015, 0.9741, 0.0302, 0.974, 0.02146, 0.974, 0.06046, 0.9604, 0.06049, 0.9604, 0.06048, 0.9616, 0.06045, 0.9616, 0.04675, 0.9668, 0.03053, 0.9765, 0.0302, 0.974, 0.0473, 0.9631, 0.01527, 0.974, 0.02146, 0.974, 0.02144, 0.9764, 0.01261, 0.9765, 0.01529, 0.963, 0.01496, 0.9625, 0.01496, 0.9741, 0.01527, 0.974, 0.0473, 0.9631, 0.0302, 0.974, 0.03015, 0.9741, 0.0473, 0.9631, 0.02458, 0.9625, 0.01496, 0.9625, 0.01529, 0.963, 0.0473, 0.9631, 0.0473, 0.9631, 0.09493, 0.9922, 0.09228, 0.9922, 0.09273, 0.991, 0.09441, 0.991, 0.0, 0.0, 0.0, 0.0, 0.0, 0.0, 0.0, 0.0, 0.0, 0.0, 0.0, 0.0, 0.0, 0.0, 0.0, 0.0, 0.0, 0.0, 0.0, 0.0, 0.0, 0.0, 0.0, 0.0, 0.0, 0.0, 0.0, 0.0, 0.0, 0.0, 0.0, 0.0, 0.657, 0.9669, 0.657, 0.9771, 0.6496, 0.9771, 0.6496, 0.9669, 0.06049, 0.9604, 0.06046, 0.9604, 0.06045, 0.9616, 0.06048, 0.9616, 0.06049, 0.9604, 0.06048, 0.9616, 0.06048, 0.9616, 0.06049, 0.9604, 0.0, 0.0, 0.0, 0.0, 0.0, 0.0, 0.0, 0.0, 0.0, 0.0, 0.0, 0.0, 0.0, 0.0, 0.0, 0.0, 0.0, 0.0, 0.0, 0.0, 0.0, 0.0, 0.0, 0.0, 0.0, 0.0, 0.0, 0.0, 0.0, 0.0, 0.0, 0.0, 0.06049, 0.9604, 0.06046, 0.9604, 0.06045, 0.9616, 0.06048, 0.9616, 0.0, 0.0, 0.0, 0.0, 0.0, 0.0, 0.0, 0.0, 0.0, 0.0, 0.0, 0.0, 0.0, 0.0, 0.0, 0.0, 0.09493, 0.9922, 0.09493, 0.9922, 0.09441, 0.991, 0.09441, 0.991, 0.05749, 0.9605, 0.05118, 0.9605, 0.0473, 0.9631, 0.04675, 0.9668, 0.2955, 0.9793, 0.2878, 0.9793, 0.2878, 0.9734, 0.2928, 0.9734, 0.0, 0.0, 0.0, 0.0, 0.0, 0.0, 0.0, 0.0, 0.0, 0.0, 0.0, 0.0, 0.0, 0.0, 0.0, 0.0, 0.0, 0.0, 0.0, 0.0, 0.0, 0.0, 0.0, 0.0, 0.01491, 0.9604, 0.01491, 0.9604, 0.01491, 0.9604, 0.01491, 0.9604, 0.0, 0.0, 0.0, 0.0, 0.0, 0.0, 0.0, 0.0, 0.0, 0.0, 0.0, 0.0, 0.0, 0.0, 0.0, 0.0, 0.0, 0.0, 0.0, 0.0, 0.0, 0.0, 0.0, 0.0, 0.0, 0.0, 0.0, 0.0, 0.0, 0.0, 0.0, 0.0, 0.2828, 0.9793, 0.2878, 0.9793, 0.2878, 0.9734, 0.2828, 0.9734, 0.2828, 0.9852, 0.2878, 0.9852, 0.2878, 0.9793, 0.2828, 0.9793, 0.2955, 0.9852, 0.2878, 0.9852, 0.2878, 0.9793, 0.2955, 0.9793, 0.0, 0.0, 0.0, 0.0, 0.0, 0.0, 0.0, 0.0, 0.0, 0.0, 0.0, 0.0, 0.0, 0.0, 0.0, 0.0, 0.0, 0.0, 0.0, 0.0, 0.0, 0.0, 0.0, 0.0, 0.2828, 0.9852, 0.2828, 0.9911, 0.2878, 0.9911, 0.2878, 0.9852, 0.1744, 0.9847, 0.1744, 0.9827, 0.1744, 0.9827, 0.1744, 0.9847, 0.1744, 0.9847, 0.1744, 0.9827, 0.1744, 0.9827, 0.1744, 0.9847, 0.1727, 0.9847, 0.1727, 0.9847, 0.1744, 0.9847, 0.1744, 0.9847, 0.1727, 0.9847, 0.1727, 0.9847, 0.1744, 0.9847, 0.1744, 0.9847, 0.2828, 0.9911, 0.2828, 0.9852, 0.2878, 0.9852, 0.2878, 0.9911])
me_cube.materials.append(mat_house_4)
me_cube.use_remesh_preserve_volume = False
me_cube.use_remesh_preserve_attributes = False
me_cube.use_mirror_vertex_groups = False
me_cube.update()

# ---- objects
ob_cube = bpy.data.objects.new('Cube', me_cube)

# ---- transforms, parenting, visibility, modifiers, constraints
ob_cube.location = (0.0, -0.1622, 1.473)
ob_cube.lock_rotations_4d = False
ob_cube.empty_display_type = 'ARROWS'
ob_cube.lineart.crease_threshold = 0.0

# ---- collection membership
col_collection_1.objects.link(ob_cube)

# ---- scene / render settings (as saved in the file)
scene.frame_start = 1; scene.frame_end = 250; scene.frame_set(1)
scene.render.engine = 'BLENDER_EEVEE_NEXT'
scene.render.resolution_percentage = 50
scene.render.dither_intensity = 0.0
scene.cycles.use_denoising = False
scene.cycles.samples = 10
scene.cycles.sampling_pattern = 'TABULATED_SOBOL'
scene.cycles.light_sampling_threshold = 0.0
scene.cycles.use_adaptive_sampling = False
scene.cycles.use_light_tree = False
scene.cycles.blur_glossy = 0.0
scene.cycles.pixel_filter_type = 'GAUSSIAN'
scene.cycles.sample_clamp_indirect = 0.0
scene.view_settings.view_transform = 'Standard'
bpy.context.view_layer.update()

# ---- added for rendering (the .blend has no active camera and no usable light): camera, sun
cam_auto = bpy.data.cameras.new('AutoCamera')
cam_auto.lens = 50.0
cam_auto.sensor_width = 36.0
cam_auto.clip_end = 1000.0
ob_auto_camera = bpy.data.objects.new('AutoCamera', cam_auto)
scene.collection.objects.link(ob_auto_camera)
ob_auto_camera.location = (7.98989, -9.50136, 8.69349)
ob_auto_camera.rotation_euler = (1.09748, -7.21219e-08, 0.694738)
scene.camera = ob_auto_camera
light_auto_sun = bpy.data.lights.new('AutoSun', 'SUN')
light_auto_sun.energy = 3.0
light_auto_sun.angle = 0.0523599
ob_auto_sun = bpy.data.objects.new('AutoSun', light_auto_sun)
scene.collection.objects.link(ob_auto_sun)
ob_auto_sun.rotation_euler = (0.872665, 0.174533, 0.523599)
bpy.context.view_layer.update()
